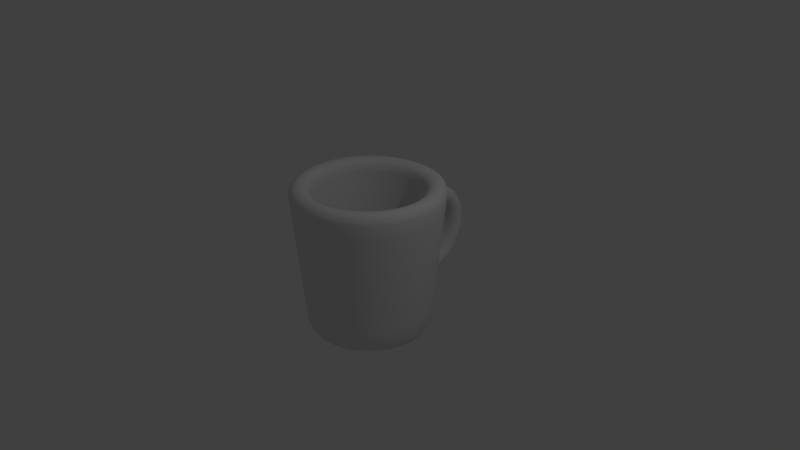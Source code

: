 # Source: Cup_Sample1.blend  (saved by Blender 2.79.0; exported with 4.5.12 LTS)
import bpy
from mathutils import Matrix  # noqa: F401  (used for matrix-valued properties, if any)

bpy.ops.wm.read_factory_settings(use_empty=True)
scene = bpy.context.scene
scene.name = 'Scene'

# ---- collections
col_collection_1 = bpy.data.collections.new('Collection 1'); scene.collection.children.link(col_collection_1)

# ---- materials (node trees are filled in below, after node groups)
mat_material = bpy.data.materials.new('Material')
mat_material.alpha_threshold = 0.0
mat_material.use_transparent_shadow = False
mat_material.roughness = 0.5
mat_material.line_color = (0.0, 0.0, 0.0, 1.0)

# ---- material node trees

# ---- world
world_world = bpy.data.worlds.new('World'); scene.world = world_world
world_world.color = (0.05088, 0.05088, 0.05088)
world_world.use_sun_shadow = False
world_world.sun_shadow_jitter_overblur = 0.0
world_world.cycles.sampling_method = 'MANUAL'

# ---- cameras
cam_camera = bpy.data.cameras.new('Camera')
cam_camera.clip_end = 100.0
cam_camera.lens = 35.0
cam_camera.sensor_width = 32.0
cam_camera.sensor_height = 18.0
cam_camera.ortho_scale = 7.314
cam_camera.dof.focus_distance = 0.0
cam_camera.dof.aperture_fstop = 128.0

# ---- lights
light_lamp = bpy.data.lights.new('Lamp', 'POINT')
light_lamp.transmission_factor = 0.0
light_lamp.cutoff_distance = 30.0
light_lamp.energy = 100.0
light_lamp.shadow_buffer_clip_start = 1.001
light_lamp.shadow_soft_size = 0.1
light_lamp.shadow_maximum_resolution = 0.006
light_lamp.use_absolute_resolution = True

# ---- meshes
me_cube_001 = bpy.data.meshes.new('Cube.001')
me_cube_001.from_pydata([(0.3404, 0.8218, 1.0), (0.3787, 0.9142, 0.8905), (0.3686, 0.89, 0.9635), (0.2669, 0.6444, -1.0), (0.3132, 0.7562, -0.8905), (0.2972, 0.7174, -0.9695), (0.193, 0.9705, 0.8905), (0.1735, 0.8724, 1.0), (0.1879, 0.9448, 0.9635), (0.1361, 0.6841, -1.0), (0.1597, 0.8028, -0.8905), (0.1515, 0.7616, -0.9695), (1.248e-09, 0.9895, 0.8905), (1.277e-08, 0.8895, 1.0), (4.235e-09, 0.9633, 0.9635), (-6.147e-08, 0.6975, -1.0), (2.155e-08, 0.8185, -0.8905), (-9.166e-09, 0.7766, -0.9695), (0.1423, 0.7154, 0.8445), (0.1449, 0.7284, 0.9422), (0.1576, 0.7924, 0.9883), (0.2791, 0.6739, 0.8445), (0.3092, 0.7465, 0.9883), (0.2842, 0.6861, 0.9422), (0.3875, 0.58, -1.0), (0.4547, 0.6806, -0.8905), (0.4314, 0.6457, -0.9695), (0.4942, 0.7396, 1.0), (0.5497, 0.8227, 0.8905), (0.5352, 0.8009, 0.9635), (0.4932, 0.4932, -1.0), (0.5788, 0.5788, -0.8905), (0.5491, 0.5491, -0.9695), (0.629, 0.629, 1.0), (0.6997, 0.6997, 0.8905), (0.6812, 0.6812, 0.9635), (0.58, 0.3875, -1.0), (0.6806, 0.4547, -0.8905), (0.6457, 0.4314, -0.9695), (0.7396, 0.4942, 1.0), (0.8227, 0.5497, 0.8905), (0.8009, 0.5352, 0.9635), (0.6444, 0.2669, -1.0), (0.7562, 0.3132, -0.8905), (0.7174, 0.2972, -0.9695), (0.8218, 0.3404, 1.0), (0.9142, 0.3787, 0.8905), (0.89, 0.3686, 0.9635), (0.6841, 0.1361, -1.0), (0.8028, 0.1597, -0.8905), (0.7616, 0.1515, -0.9695), (0.8724, 0.1735, 1.0), (0.9705, 0.193, 0.8905), (0.9448, 0.1879, 0.9635), (0.6975, 3.763e-07, -1.0), (0.8185, 1.135e-07, -0.8905), (0.7766, 2.217e-07, -0.9695), (0.8895, 9.919e-08, 1.0), (0.9895, 7.77e-08, 0.8905), (0.9633, 8.346e-08, 0.9635), (0.6841, -0.1361, -1.0), (0.8028, -0.1597, -0.8905), (0.7616, -0.1515, -0.9695), (0.8724, -0.1735, 1.0), (0.9705, -0.193, 0.8905), (0.9448, -0.1879, 0.9635), (0.6444, -0.2669, -1.0), (0.7562, -0.3132, -0.8905), (0.7174, -0.2972, -0.9695), (0.8218, -0.3404, 1.0), (0.9142, -0.3787, 0.8905), (0.89, -0.3686, 0.9635), (0.58, -0.3875, -1.0), (0.6806, -0.4547, -0.8905), (0.6457, -0.4314, -0.9695), (0.7396, -0.4942, 1.0), (0.8227, -0.5497, 0.8905), (0.8009, -0.5352, 0.9635), (0.4932, -0.4932, -1.0), (0.5788, -0.5788, -0.8905), (0.5491, -0.5491, -0.9695), (0.629, -0.629, 1.0), (0.6997, -0.6997, 0.8905), (0.6812, -0.6812, 0.9635), (0.3875, -0.58, -1.0), (0.4547, -0.6806, -0.8905), (0.4314, -0.6457, -0.9695), (0.4942, -0.7396, 1.0), (0.5497, -0.8227, 0.8905), (0.5352, -0.8009, 0.9635), (0.2669, -0.6444, -1.0), (0.3132, -0.7562, -0.8905), (0.2972, -0.7174, -0.9695), (0.3404, -0.8218, 1.0), (0.3787, -0.9142, 0.8905), (0.3686, -0.89, 0.9635), (0.1361, -0.6841, -1.0), (0.1597, -0.8028, -0.8905), (0.1515, -0.7616, -0.9695), (0.1735, -0.8724, 1.0), (0.193, -0.9705, 0.8905), (0.1879, -0.9448, 0.9635), (-4.601e-07, -0.6975, -1.0), (-2.452e-07, -0.8185, -0.8905), (-3.336e-07, -0.7766, -0.9695), (-2.771e-07, -0.8895, 1.0), (-3.212e-07, -0.9895, 0.8905), (-3.096e-07, -0.9633, 0.9635), (-0.1361, -0.6841, -1.0), (-0.1597, -0.8028, -0.8905), (-0.1515, -0.7616, -0.9695), (-0.1735, -0.8724, 1.0), (-0.193, -0.9705, 0.8905), (-0.1879, -0.9448, 0.9635), (-0.2669, -0.6444, -1.0), (-0.3132, -0.7562, -0.8905), (-0.2972, -0.7174, -0.9695), (-0.3404, -0.8218, 1.0), (-0.3787, -0.9142, 0.8905), (-0.3686, -0.89, 0.9635), (-0.3875, -0.58, -1.0), (-0.4547, -0.6806, -0.8905), (-0.4314, -0.6457, -0.9695), (-0.4942, -0.7396, 1.0), (-0.5497, -0.8227, 0.8905), (-0.5352, -0.8009, 0.9635), (-0.4932, -0.4932, -1.0), (-0.5788, -0.5788, -0.8905), (-0.5491, -0.5491, -0.9695), (-0.629, -0.629, 1.0), (-0.6997, -0.6997, 0.8905), (-0.6812, -0.6812, 0.9635), (-0.58, -0.3875, -1.0), (-0.6806, -0.4547, -0.8905), (-0.6457, -0.4314, -0.9695), (-0.7396, -0.4942, 1.0), (-0.8227, -0.5497, 0.8905), (-0.8009, -0.5352, 0.9635), (-0.6444, -0.2669, -1.0), (-0.7562, -0.3132, -0.8905), (-0.7174, -0.2972, -0.9695), (-0.8218, -0.3404, 1.0), (-0.9142, -0.3787, 0.8905), (-0.89, -0.3686, 0.9635), (-0.6841, -0.1361, -1.0), (-0.8028, -0.1597, -0.8905), (-0.7616, -0.1515, -0.9695), (-0.8724, -0.1735, 1.0), (-0.9705, -0.193, 0.8905), (-0.9448, -0.1879, 0.9635), (-0.6975, 9.285e-07, -1.0), (-0.8185, 8.421e-07, -0.8905), (-0.7766, 8.837e-07, -0.9695), (-0.8895, 8.909e-07, 1.0), (-0.9895, 9.584e-07, 0.8905), (-0.9633, 9.41e-07, 0.9635), (-0.6841, 0.1361, -1.0), (-0.8028, 0.1597, -0.8905), (-0.7616, 0.1515, -0.9695), (-0.8724, 0.1735, 1.0), (-0.9705, 0.193, 0.8905), (-0.9448, 0.1879, 0.9635), (-0.6444, 0.2669, -1.0), (-0.7562, 0.3132, -0.8905), (-0.7174, 0.2972, -0.9695), (-0.8218, 0.3404, 1.0), (-0.9142, 0.3787, 0.8905), (-0.89, 0.3686, 0.9635), (-0.58, 0.3875, -1.0), (-0.6806, 0.4547, -0.8905), (-0.6457, 0.4314, -0.9695), (-0.7396, 0.4942, 1.0), (-0.8227, 0.5497, 0.8905), (-0.8009, 0.5352, 0.9635), (-0.4932, 0.4932, -1.0), (-0.5788, 0.5788, -0.8905), (-0.5491, 0.5491, -0.9695), (-0.629, 0.629, 1.0), (-0.6997, 0.6997, 0.8905), (-0.6811, 0.6812, 0.9635), (-0.3875, 0.58, -1.0), (-0.4547, 0.6806, -0.8905), (-0.4314, 0.6457, -0.9695), (-0.4942, 0.7396, 1.0), (-0.5497, 0.8227, 0.8905), (-0.5352, 0.8009, 0.9635), (-0.2669, 0.6444, -1.0), (-0.3132, 0.7562, -0.8905), (-0.2972, 0.7174, -0.9695), (-0.3404, 0.8218, 1.0), (-0.3787, 0.9142, 0.8905), (-0.3686, 0.89, 0.9635), (-0.1361, 0.6841, -1.0), (-0.1597, 0.8028, -0.8905), (-0.1515, 0.7616, -0.9695), (-0.1735, 0.8724, 1.0), (-0.193, 0.9705, 0.8905), (-0.1879, 0.9448, 0.9635), (3.119e-08, 0.7294, 0.8445), (2.967e-08, 0.7426, 0.9422), (2.215e-08, 0.808, 0.9883), (0.4052, 0.6065, 0.8445), (0.4489, 0.6718, 0.9883), (0.4126, 0.6175, 0.9422), (0.5158, 0.5158, 0.8445), (0.5713, 0.5713, 0.9883), (0.5251, 0.5251, 0.9422), (0.6065, 0.4052, 0.8445), (0.6718, 0.4489, 0.9883), (0.6175, 0.4126, 0.9422), (0.6739, 0.2791, 0.8445), (0.7465, 0.3092, 0.9883), (0.6861, 0.2842, 0.9422), (0.7154, 0.1423, 0.8445), (0.7924, 0.1576, 0.9883), (0.7284, 0.1449, 0.9422), (0.7294, 1.337e-07, 0.8445), (0.808, 1.167e-07, 0.9883), (0.7426, 1.308e-07, 0.9422), (0.7154, -0.1423, 0.8445), (0.7924, -0.1576, 0.9883), (0.7284, -0.1449, 0.9422), (0.6739, -0.2791, 0.8445), (0.7465, -0.3092, 0.9883), (0.6861, -0.2842, 0.9422), (0.6065, -0.4052, 0.8445), (0.6718, -0.4489, 0.9883), (0.6175, -0.4126, 0.9422), (0.5158, -0.5158, 0.8445), (0.5713, -0.5713, 0.9883), (0.5251, -0.5251, 0.9422), (0.4052, -0.6065, 0.8445), (0.4489, -0.6718, 0.9883), (0.4126, -0.6175, 0.9422), (0.2791, -0.6739, 0.8445), (0.3092, -0.7465, 0.9883), (0.2842, -0.6861, 0.9422), (0.1423, -0.7154, 0.8445), (0.1576, -0.7924, 0.9883), (0.1449, -0.7284, 0.9422), (-2.065e-07, -0.7294, 0.8445), (-2.411e-07, -0.808, 0.9883), (-2.123e-07, -0.7426, 0.9422), (-0.1423, -0.7154, 0.8445), (-0.1576, -0.7924, 0.9883), (-0.1449, -0.7284, 0.9422), (-0.2791, -0.6739, 0.8445), (-0.3092, -0.7465, 0.9883), (-0.2842, -0.6861, 0.9422), (-0.4052, -0.6065, 0.8445), (-0.4489, -0.6718, 0.9883), (-0.4126, -0.6175, 0.9422), (-0.5158, -0.5158, 0.8445), (-0.5713, -0.5713, 0.9883), (-0.5251, -0.5251, 0.9422), (-0.6065, -0.4052, 0.8445), (-0.6718, -0.4489, 0.9883), (-0.6175, -0.4126, 0.9422), (-0.6739, -0.2791, 0.8445), (-0.7465, -0.3092, 0.9883), (-0.6861, -0.2842, 0.9422), (-0.7154, -0.1423, 0.8445), (-0.7924, -0.1576, 0.9883), (-0.7284, -0.1449, 0.9422), (-0.7294, 7.83e-07, 0.8445), (-0.808, 8.359e-07, 0.9883), (-0.7426, 7.918e-07, 0.9422), (-0.7154, 0.1423, 0.8445), (-0.7924, 0.1576, 0.9883), (-0.7284, 0.1449, 0.9422), (-0.6739, 0.2791, 0.8445), (-0.7465, 0.3092, 0.9883), (-0.6861, 0.2842, 0.9422), (-0.6065, 0.4052, 0.8445), (-0.6718, 0.4489, 0.9883), (-0.6175, 0.4126, 0.9422), (-0.5158, 0.5158, 0.8445), (-0.5713, 0.5713, 0.9883), (-0.5251, 0.5251, 0.9422), (-0.4052, 0.6065, 0.8445), (-0.4489, 0.6718, 0.9883), (-0.4126, 0.6175, 0.9422), (-0.2791, 0.6739, 0.8445), (-0.2842, 0.6861, 0.9422), (-0.3092, 0.7465, 0.9883), (-0.1423, 0.7154, 0.8445), (-0.1449, 0.7284, 0.9422), (-0.1576, 0.7924, 0.9883), (-0.1784, 0.4308, -0.8061), (-0.2244, 0.5416, -0.6965), (-0.2085, 0.5033, -0.7586), (-0.3257, 0.4875, -0.6965), (-0.2591, 0.3877, -0.8061), (-0.3027, 0.453, -0.7586), (-0.09097, 0.4573, -0.8061), (-0.1144, 0.575, -0.6965), (-0.1063, 0.5343, -0.7586), (5.495e-08, 0.4663, -0.8061), (4.734e-08, 0.5863, -0.6965), (5.007e-08, 0.5448, -0.7586), (-0.4146, 0.4146, -0.6965), (-0.3297, 0.3297, -0.8061), (-0.3852, 0.3852, -0.7586), (-0.4875, 0.3257, -0.6965), (-0.3877, 0.2591, -0.8061), (-0.453, 0.3027, -0.7586), (-0.5416, 0.2244, -0.6965), (-0.4308, 0.1784, -0.8061), (-0.5033, 0.2085, -0.7586), (-0.575, 0.1144, -0.6965), (-0.4573, 0.09097, -0.8061), (-0.5343, 0.1063, -0.7586), (-0.5863, 6.884e-07, -0.6965), (-0.4663, 6.547e-07, -0.8061), (-0.5448, 6.758e-07, -0.7586), (-0.575, -0.1144, -0.6965), (-0.4573, -0.09097, -0.8061), (-0.5343, -0.1063, -0.7586), (-0.5416, -0.2244, -0.6965), (-0.4308, -0.1784, -0.8061), (-0.5033, -0.2085, -0.7586), (-0.4875, -0.3257, -0.6965), (-0.3877, -0.2591, -0.8061), (-0.453, -0.3027, -0.7586), (-0.4146, -0.4146, -0.6965), (-0.3297, -0.3297, -0.8061), (-0.3852, -0.3852, -0.7586), (-0.3257, -0.4875, -0.6965), (-0.2591, -0.3877, -0.8061), (-0.3027, -0.453, -0.7586), (-0.2244, -0.5416, -0.6965), (-0.1784, -0.4308, -0.8061), (-0.2085, -0.5033, -0.7586), (-0.1144, -0.575, -0.6965), (-0.09097, -0.4573, -0.8061), (-0.1063, -0.5343, -0.7586), (-1.437e-07, -0.5863, -0.6965), (-1.378e-07, -0.4663, -0.8061), (-1.408e-07, -0.5448, -0.7586), (0.1144, -0.575, -0.6965), (0.09097, -0.4573, -0.8061), (0.1063, -0.5343, -0.7586), (0.2244, -0.5416, -0.6965), (0.1784, -0.4308, -0.8061), (0.2085, -0.5033, -0.7586), (0.3257, -0.4875, -0.6965), (0.2591, -0.3877, -0.8061), (0.3027, -0.453, -0.7586), (0.4146, -0.4146, -0.6965), (0.3297, -0.3297, -0.8061), (0.3852, -0.3852, -0.7586), (0.4875, -0.3257, -0.6965), (0.3877, -0.2591, -0.8061), (0.453, -0.3027, -0.7586), (0.5416, -0.2244, -0.6965), (0.4308, -0.1784, -0.8061), (0.5033, -0.2085, -0.7586), (0.575, -0.1144, -0.6965), (0.4573, -0.09097, -0.8061), (0.5343, -0.1063, -0.7586), (0.5863, 1.666e-07, -0.6965), (0.4663, 1.108e-07, -0.8061), (0.5448, 1.489e-07, -0.7586), (0.575, 0.1144, -0.6965), (0.4573, 0.09097, -0.8061), (0.5343, 0.1063, -0.7586), (0.5416, 0.2244, -0.6965), (0.4308, 0.1784, -0.8061), (0.5033, 0.2085, -0.7586), (0.4875, 0.3257, -0.6965), (0.3877, 0.2591, -0.8061), (0.453, 0.3027, -0.7586), (0.4146, 0.4146, -0.6965), (0.3297, 0.3297, -0.8061), (0.3852, 0.3852, -0.7586), (0.3257, 0.4875, -0.6965), (0.2591, 0.3877, -0.8061), (0.3027, 0.453, -0.7586), (0.2244, 0.5416, -0.6965), (0.1784, 0.4308, -0.8061), (0.2085, 0.5033, -0.7586), (0.09097, 0.4573, -0.8061), (0.1144, 0.575, -0.6965), (0.1063, 0.5343, -0.7586), (0.3711, 0.8958, 0.6838), (0.363, 0.8762, 0.4629), (0.3298, 0.7961, -0.4406), (0.3212, 0.7755, -0.6735), (0.5387, 0.8062, 0.6838), (0.5269, 0.7886, 0.4629), (0.4787, 0.7165, -0.4406), (0.4663, 0.6979, -0.6735), (3.39e-07, 0.8734, -0.6959), (3.466e-07, 0.8938, -0.4131), (3.446e-07, 0.9767, 0.4403), (3.731e-07, 1.006, 0.7091), (0.6856, 0.6856, 0.6838), (0.6706, 0.6706, 0.4629), (0.6093, 0.6093, -0.4406), (0.5935, 0.5935, -0.6735), (0.8062, 0.5387, 0.6838), (0.7886, 0.5269, 0.4629), (0.7165, 0.4787, -0.4406), (0.6979, 0.4663, -0.6735), (0.8958, 0.3711, 0.6838), (0.8762, 0.363, 0.4629), (0.7961, 0.3298, -0.4406), (0.7755, 0.3212, -0.6735), (0.951, 0.1892, 0.6838), (0.9302, 0.185, 0.4629), (0.8451, 0.1681, -0.4406), (0.8232, 0.1638, -0.6735), (0.9696, 8.186e-08, 0.6838), (0.9484, 8.63e-08, 0.4629), (0.8617, 1.045e-07, -0.4406), (0.8394, 1.092e-07, -0.6735), (0.951, -0.1892, 0.6838), (0.9302, -0.185, 0.4629), (0.8451, -0.1681, -0.4406), (0.8232, -0.1638, -0.6735), (0.8958, -0.3711, 0.6838), (0.8762, -0.363, 0.4629), (0.7961, -0.3298, -0.4406), (0.7755, -0.3212, -0.6735), (0.8062, -0.5387, 0.6838), (0.7886, -0.5269, 0.4629), (0.7165, -0.4787, -0.4406), (0.6979, -0.4663, -0.6735), (0.6856, -0.6856, 0.6838), (0.6706, -0.6706, 0.4629), (0.6093, -0.6093, -0.4406), (0.5935, -0.5935, -0.6735), (0.5387, -0.8062, 0.6838), (0.5269, -0.7886, 0.4629), (0.4787, -0.7165, -0.4406), (0.4663, -0.6979, -0.6735), (0.3711, -0.8958, 0.6838), (0.363, -0.8762, 0.4629), (0.3298, -0.7961, -0.4406), (0.3212, -0.7755, -0.6735), (0.1892, -0.951, 0.6838), (0.185, -0.9302, 0.4629), (0.1681, -0.8451, -0.4406), (0.1638, -0.8232, -0.6735), (-3.123e-07, -0.9696, 0.6838), (-3.029e-07, -0.9484, 0.4629), (-2.644e-07, -0.8617, -0.4406), (-2.544e-07, -0.8394, -0.6735), (-0.1892, -0.951, 0.6838), (-0.185, -0.9302, 0.4629), (-0.1681, -0.8451, -0.4406), (-0.1638, -0.8232, -0.6735), (-0.3711, -0.8958, 0.6838), (-0.363, -0.8762, 0.4629), (-0.3298, -0.7961, -0.4406), (-0.3212, -0.7755, -0.6735), (-0.5387, -0.8062, 0.6838), (-0.5269, -0.7886, 0.4629), (-0.4787, -0.7165, -0.4406), (-0.4663, -0.6979, -0.6735), (-0.6856, -0.6856, 0.6838), (-0.6706, -0.6706, 0.4629), (-0.6093, -0.6093, -0.4406), (-0.5935, -0.5935, -0.6735), (-0.8062, -0.5387, 0.6838), (-0.7886, -0.5269, 0.4629), (-0.7165, -0.4787, -0.4406), (-0.6979, -0.4663, -0.6735), (-0.8958, -0.3711, 0.6838), (-0.8762, -0.363, 0.4629), (-0.7961, -0.3298, -0.4406), (-0.7755, -0.3212, -0.6735), (-0.951, -0.1892, 0.6838), (-0.9302, -0.185, 0.4629), (-0.8451, -0.1681, -0.4406), (-0.8232, -0.1637, -0.6735), (-0.9696, 9.449e-07, 0.6838), (-0.9484, 9.305e-07, 0.4629), (-0.8617, 8.715e-07, -0.4406), (-0.8394, 8.563e-07, -0.6735), (-0.951, 0.1892, 0.6838), (-0.9302, 0.185, 0.4629), (-0.8451, 0.1681, -0.4406), (-0.8232, 0.1638, -0.6735), (-0.8958, 0.3711, 0.6838), (-0.8762, 0.363, 0.4629), (-0.7961, 0.3298, -0.4406), (-0.7755, 0.3212, -0.6735), (-0.8062, 0.5387, 0.6838), (-0.7886, 0.5269, 0.4629), (-0.7165, 0.4787, -0.4406), (-0.6979, 0.4663, -0.6735), (-0.6856, 0.6856, 0.6838), (-0.6706, 0.6706, 0.4629), (-0.6093, 0.6093, -0.4406), (-0.5935, 0.5935, -0.6735), (-0.5387, 0.8062, 0.6838), (-0.5269, 0.7886, 0.4629), (-0.4787, 0.7165, -0.4406), (-0.4663, 0.6979, -0.6735), (-0.3711, 0.8958, 0.6838), (-0.363, 0.8762, 0.4629), (-0.3298, 0.7961, -0.4406), (-0.3212, 0.7755, -0.6735), (3.763e-07, 1.009, -0.6496), (3.744e-07, 0.9928, -0.4197), (3.725e-07, 1.081, 0.4514), (4.154e-07, 1.131, 0.665), (4.452e-07, 1.121, -0.3873), (5.178e-07, 1.228, -0.3282), (5.793e-07, 1.309, -0.24), (6.184e-07, 1.364, -0.1298), (6.277e-07, 1.392, -0.006454), (6.165e-07, 1.39, 0.119), (5.737e-07, 1.358, 0.2356), (5.271e-07, 1.297, 0.3346), (4.433e-07, 1.204, 0.4095), (4.899e-07, 1.197, -0.6007), (6.24e-07, 1.366, -0.5065), (7.134e-07, 1.493, -0.37), (7.618e-07, 1.576, -0.2063), (7.842e-07, 1.616, -0.02813), (7.767e-07, 1.61, 0.1536), (7.227e-07, 1.559, 0.3278), (6.389e-07, 1.458, 0.4817), (5.215e-07, 1.308, 0.5996), (0.1715, 0.8622, -0.2599), (0.1816, 0.9132, 0.2822), (0.3563, 0.8602, 0.2822), (0.3364, 0.8121, -0.2599), (0.5173, 0.7742, 0.2822), (0.4884, 0.7309, -0.2599), (1.436e-08, 0.8791, -0.2599), (8.182e-09, 0.9311, 0.2822), (-0.1715, 0.8622, -0.2599), (-0.1816, 0.9132, 0.2822), (0.6584, 0.6584, 0.2822), (0.6216, 0.6216, -0.2599), (0.7742, 0.5173, 0.2822), (0.7309, 0.4884, -0.2599), (0.8602, 0.3563, 0.2822), (0.8121, 0.3364, -0.2599), (0.9132, 0.1816, 0.2822), (0.8622, 0.1715, -0.2599), (0.9311, 8.993e-08, 0.2822), (0.8791, 1.008e-07, -0.2599), (0.9132, -0.1816, 0.2822), (0.8622, -0.1715, -0.2599), (0.8602, -0.3563, 0.2822), (0.8121, -0.3364, -0.2599), (0.7742, -0.5173, 0.2822), (0.7309, -0.4884, -0.2599), (0.6584, -0.6584, 0.2822), (0.6216, -0.6216, -0.2599), (0.5173, -0.7742, 0.2822), (0.4884, -0.7309, -0.2599), (0.3563, -0.8602, 0.2822), (0.3364, -0.8121, -0.2599), (0.1816, -0.9132, 0.2822), (0.1715, -0.8622, -0.2599), (-2.952e-07, -0.9311, 0.2822), (-2.721e-07, -0.8791, -0.2599), (-0.1816, -0.9132, 0.2822), (-0.1715, -0.8622, -0.2599), (-0.3563, -0.8602, 0.2822), (-0.3364, -0.8121, -0.2599), (-0.5173, -0.7742, 0.2822), (-0.4884, -0.7309, -0.2599), (-0.6584, -0.6584, 0.2822), (-0.6216, -0.6216, -0.2599), (-0.7742, -0.5173, 0.2822), (-0.7309, -0.4884, -0.2599), (-0.8602, -0.3563, 0.2822), (-0.8121, -0.3364, -0.2599), (-0.9132, -0.1816, 0.2822), (-0.8622, -0.1715, -0.2599), (-0.9311, 9.187e-07, 0.2822), (-0.8791, 8.833e-07, -0.2599), (-0.9132, 0.1816, 0.2822), (-0.8622, 0.1715, -0.2599), (-0.8602, 0.3563, 0.2822), (-0.8121, 0.3364, -0.2599), (-0.7742, 0.5173, 0.2822), (-0.7309, 0.4884, -0.2599), (-0.6584, 0.6584, 0.2822), (-0.6216, 0.6216, -0.2599), (-0.5173, 0.7742, 0.2822), (-0.4884, 0.7309, -0.2599), (-0.3563, 0.8602, 0.2822), (-0.3364, 0.8121, -0.2599), (0.08314, 0.8696, -0.6896), (0.1784, 0.8629, -0.5936), (0.1515, 0.8607, -0.6642), (0.1805, 0.8689, -0.5119), (0.0871, 0.8885, -0.4199), (0.157, 0.8757, -0.4457), (0.09912, 0.9723, 0.4469), (0.2022, 0.9678, 0.5364), (0.1754, 0.9632, 0.4723), (0.2041, 0.9755, 0.6118), (0.1029, 1.0, 0.703), (0.1807, 0.9852, 0.6784), (-0.1784, 0.8629, -0.5936), (-0.08314, 0.8696, -0.6896), (-0.1515, 0.8607, -0.6642), (-0.0871, 0.8885, -0.4199), (-0.1805, 0.8689, -0.5119), (-0.157, 0.8757, -0.4457), (-0.2022, 0.9678, 0.5364), (-0.09912, 0.9723, 0.4469), (-0.1754, 0.9632, 0.4723), (-0.1029, 1.0, 0.703), (-0.2041, 0.9755, 0.6118), (-0.1807, 0.9852, 0.6784), (0.07332, 1.006, -0.6437), (0.1595, 0.9921, -0.5653), (0.1303, 0.9988, -0.6162), (0.07614, 0.9899, -0.4268), (0.1606, 0.9882, -0.5077), (0.1332, 0.9866, -0.4559), (0.08815, 1.079, 0.4585), (0.1797, 1.089, 0.5345), (0.1504, 1.079, 0.4871), (0.1806, 1.1, 0.5869), (0.09079, 1.127, 0.6594), (0.1531, 1.115, 0.6329), (-0.1595, 0.9921, -0.5653), (-0.07332, 1.006, -0.6437), (-0.1303, 0.9988, -0.6162), (-0.07614, 0.9899, -0.4268), (-0.1606, 0.9882, -0.5077), (-0.1331, 0.9866, -0.4559), (-0.1797, 1.089, 0.5345), (-0.08815, 1.079, 0.4585), (-0.1504, 1.079, 0.4871), (-0.09079, 1.127, 0.6594), (-0.1806, 1.1, 0.5869), (-0.1531, 1.115, 0.6329), (0.08728, 1.204, 0.4162), (0.1782, 1.234, 0.4855), (0.1491, 1.213, 0.4427), (0.08598, 1.3, 0.3403), (0.1761, 1.352, 0.3955), (0.1472, 1.318, 0.3618), (0.08469, 1.363, 0.2396), (0.1741, 1.431, 0.2752), (0.1454, 1.388, 0.2536), (0.08341, 1.396, 0.1208), (0.1721, 1.472, 0.1351), (0.1436, 1.424, 0.1266), (0.08213, 1.398, -0.006896), (0.1701, 1.476, -0.01387), (0.1418, 1.427, -0.009311), (0.08085, 1.37, -0.1324), (0.1681, 1.443, -0.1601), (0.14, 1.397, -0.1428), (0.07957, 1.313, -0.2447), (0.1661, 1.376, -0.2922), (0.1381, 1.335, -0.2626), (0.07829, 1.23, -0.3344), (0.1641, 1.274, -0.3991), (0.1363, 1.245, -0.3587), (0.1621, 1.141, -0.4702), (0.077, 1.12, -0.3943), (0.1345, 1.126, -0.4223), (-0.077, 1.12, -0.3943), (-0.1621, 1.141, -0.4702), (-0.1345, 1.126, -0.4223), (-0.07828, 1.23, -0.3344), (-0.1641, 1.274, -0.3991), (-0.1363, 1.245, -0.3587), (-0.07956, 1.313, -0.2447), (-0.1661, 1.376, -0.2922), (-0.1381, 1.335, -0.2626), (-0.08084, 1.37, -0.1324), (-0.1681, 1.443, -0.1601), (-0.14, 1.397, -0.1428), (-0.08213, 1.398, -0.006896), (-0.1701, 1.476, -0.01387), (-0.1418, 1.427, -0.009311), (-0.08341, 1.396, 0.1208), (-0.1721, 1.472, 0.1351), (-0.1436, 1.424, 0.1266), (-0.08469, 1.363, 0.2396), (-0.1741, 1.431, 0.2752), (-0.1454, 1.388, 0.2536), (-0.08598, 1.3, 0.3403), (-0.1761, 1.352, 0.3955), (-0.1472, 1.318, 0.3618), (-0.1782, 1.234, 0.4855), (-0.08728, 1.204, 0.4162), (-0.1491, 1.213, 0.4427), (-0.1612, 1.16, -0.5246), (-0.07456, 1.192, -0.5954), (-0.1321, 1.179, -0.5707), (-0.1634, 1.309, -0.4441), (-0.07644, 1.361, -0.5024), (-0.1345, 1.341, -0.4824), (-0.1656, 1.422, -0.3249), (-0.07831, 1.487, -0.3672), (-0.1369, 1.463, -0.3527), (-0.1679, 1.496, -0.1793), (-0.08017, 1.57, -0.2045), (-0.1393, 1.543, -0.1957), (-0.1701, 1.532, -0.01932), (-0.08204, 1.609, -0.02724), (-0.1417, 1.581, -0.02417), (-0.1723, 1.527, 0.1435), (-0.08391, 1.604, 0.1535), (-0.1441, 1.575, 0.1505), (-0.1745, 1.481, 0.2977), (-0.08579, 1.552, 0.3265), (-0.1465, 1.525, 0.317), (-0.1767, 1.392, 0.4314), (-0.08767, 1.452, 0.4787), (-0.1489, 1.428, 0.4624), (-0.08955, 1.302, 0.5949), (-0.179, 1.259, 0.5319), (-0.1513, 1.284, 0.5724), (0.07456, 1.192, -0.5954), (0.1612, 1.16, -0.5246), (0.1321, 1.179, -0.5707), (0.07644, 1.361, -0.5024), (0.1634, 1.309, -0.4441), (0.1345, 1.341, -0.4824), (0.07831, 1.487, -0.3672), (0.1656, 1.422, -0.3249), (0.1369, 1.463, -0.3527), (0.08018, 1.57, -0.2045), (0.1679, 1.496, -0.1793), (0.1393, 1.543, -0.1957), (0.08205, 1.609, -0.02724), (0.1701, 1.532, -0.01932), (0.1417, 1.581, -0.02417), (0.08392, 1.604, 0.1535), (0.1723, 1.527, 0.1435), (0.1441, 1.575, 0.1505), (0.08579, 1.552, 0.3265), (0.1745, 1.481, 0.2977), (0.1465, 1.525, 0.317), (0.08767, 1.452, 0.4787), (0.1767, 1.392, 0.4314), (0.1489, 1.428, 0.4624), (0.179, 1.259, 0.5319), (0.08955, 1.302, 0.5949), (0.1513, 1.284, 0.5724), (4.657e-07, 0.9815, 0.7935), (4.359e-07, 0.94, 0.3669), (0.1347, 0.9307, 0.3718), (0.2756, 0.9153, 0.5063), (0.2802, 0.9279, 0.6442), (0.1417, 0.9708, 0.7888), (-0.2756, 0.9153, 0.5063), (-0.2802, 0.9279, 0.6442), (-0.1347, 0.9307, 0.3718), (-0.1417, 0.9708, 0.7888), (0.2465, 0.946, 0.7492), (0.2365, 0.9142, 0.4085), (-0.2365, 0.9142, 0.4085), (-0.2465, 0.946, 0.7492), (4.154e-07, 0.8316, -0.7876), (4.247e-07, 0.8722, -0.3434), (0.1172, 0.8234, -0.7828), (0.2434, 0.8118, -0.6304), (0.2482, 0.8243, -0.4862), (0.1244, 0.8624, -0.3484), (-0.1172, 0.8234, -0.7828), (-0.2434, 0.8118, -0.6304), (-0.2482, 0.8243, -0.4862), (-0.1244, 0.8624, -0.3484), (0.2169, 0.8406, -0.3854), (0.2065, 0.8094, -0.7414), (-0.2065, 0.8094, -0.7414), (-0.2169, 0.8406, -0.3854), (1.043e-07, 2.98e-07, -0.8061), (1.043e-07, 2.98e-07, -0.8061), (8.941e-08, 2.98e-07, -0.8061), (8.941e-08, 2.98e-07, -0.8061), (8.941e-08, 2.98e-07, -0.8061), (8.941e-08, 2.831e-07, -0.8061), (8.941e-08, 2.831e-07, -0.8061), (8.941e-08, 2.841e-07, -0.8061), (8.941e-08, 2.831e-07, -0.8061), (8.941e-08, 2.831e-07, -0.8061), (8.941e-08, 2.98e-07, -0.8061), (8.941e-08, 2.98e-07, -0.8061), (8.941e-08, 2.98e-07, -0.8061), (1.043e-07, 2.98e-07, -0.8061), (1.043e-07, 2.98e-07, -0.8061), (1.01e-07, 2.98e-07, -0.8061), (1.043e-07, 2.98e-07, -0.8061), (1.043e-07, 2.98e-07, -0.8061), (8.941e-08, 2.98e-07, -0.8061), (8.941e-08, 2.98e-07, -0.8061), (8.941e-08, 2.98e-07, -0.8061), (8.941e-08, 2.831e-07, -0.8061), (8.941e-08, 2.831e-07, -0.8061), (8.941e-08, 2.841e-07, -0.8061), (8.941e-08, 2.831e-07, -0.8061), (8.941e-08, 2.831e-07, -0.8061), (8.941e-08, 2.98e-07, -0.8061), (8.941e-08, 2.98e-07, -0.8061), (1.01e-07, 2.98e-07, -0.8061), (1.043e-07, 2.98e-07, -0.8061), (8.941e-08, 2.98e-07, -0.8061), (1.043e-07, 2.98e-07, -0.8061), (5.96e-08, 2.98e-07, -1.0), (7.451e-08, 2.98e-07, -1.0), (6.938e-08, 2.98e-07, -1.0), (5.96e-08, 2.98e-07, -1.0), (5.96e-08, 2.98e-07, -1.0), (5.96e-08, 2.98e-07, -1.0), (5.96e-08, 2.98e-07, -1.0), (5.96e-08, 2.831e-07, -1.0), (5.96e-08, 2.85e-07, -1.0), (5.96e-08, 2.831e-07, -1.0), (5.96e-08, 2.98e-07, -1.0), (5.96e-08, 2.98e-07, -1.0), (5.96e-08, 2.98e-07, -1.0), (5.96e-08, 2.98e-07, -1.0), (5.96e-08, 2.98e-07, -1.0), (7.451e-08, 2.98e-07, -1.0), (6.938e-08, 2.98e-07, -1.0), (7.451e-08, 2.98e-07, -1.0), (5.96e-08, 2.98e-07, -1.0), (5.96e-08, 2.98e-07, -1.0), (5.96e-08, 2.98e-07, -1.0), (5.96e-08, 2.98e-07, -1.0), (5.96e-08, 2.98e-07, -1.0), (5.96e-08, 2.831e-07, -1.0), (5.96e-08, 2.85e-07, -1.0), (5.96e-08, 2.831e-07, -1.0), (5.96e-08, 2.98e-07, -1.0), (5.96e-08, 2.98e-07, -1.0), (5.96e-08, 2.98e-07, -1.0), (5.96e-08, 2.98e-07, -1.0), (5.96e-08, 2.98e-07, -1.0), (7.451e-08, 2.98e-07, -1.0)], [], [(424, 76, 82, 428), (384, 1, 28, 388), (0, 7, 20, 22), (216, 213, 363, 360), (766, 603, 392, 760), (488, 172, 178, 492), (240, 237, 339, 336), (156, 162, 832, 831), (412, 58, 64, 416), (273, 270, 306, 303), (22, 202, 27, 0), (444, 106, 112, 448), (249, 246, 330, 327), (202, 205, 33, 27), (476, 154, 160, 480), (225, 222, 354, 351), (205, 208, 39, 33), (200, 20, 7, 13), (21, 18, 382, 378), (208, 211, 45, 39), (400, 40, 46, 404), (282, 279, 291, 289), (211, 214, 51, 45), (432, 88, 94, 436), (258, 255, 321, 318), (214, 217, 57, 51), (464, 136, 142, 468), (234, 231, 345, 342), (217, 220, 63, 57), (496, 184, 190, 500), (210, 207, 369, 366), (220, 223, 69, 63), (267, 264, 312, 309), (18, 198, 298, 382), (223, 226, 75, 69), (420, 70, 76, 424), (204, 201, 375, 372), (226, 229, 81, 75), (452, 118, 124, 456), (243, 240, 336, 333), (229, 232, 87, 81), (484, 166, 172, 488), (232, 235, 93, 87), (408, 52, 58, 412), (219, 216, 360, 357), (235, 238, 99, 93), (440, 100, 106, 444), (276, 273, 303, 300), (238, 241, 105, 99), (472, 148, 154, 476), (252, 249, 327, 324), (241, 244, 111, 105), (228, 225, 351, 348), (388, 28, 34, 396), (244, 247, 117, 111), (396, 34, 40, 400), (198, 285, 295, 298), (247, 250, 123, 117), (428, 82, 88, 432), (261, 258, 318, 315), (250, 253, 129, 123), (460, 130, 136, 464), (237, 234, 342, 339), (253, 256, 135, 129), (492, 178, 184, 496), (213, 210, 366, 363), (256, 259, 141, 135), (615, 720, 662, 618), (270, 267, 309, 306), (259, 262, 147, 141), (416, 64, 70, 420), (246, 243, 333, 330), (262, 265, 153, 147), (448, 112, 118, 452), (222, 219, 357, 354), (265, 268, 159, 153), (480, 160, 166, 484), (201, 21, 378, 375), (268, 271, 165, 159), (404, 46, 52, 408), (279, 276, 300, 291), (271, 274, 171, 165), (436, 94, 100, 440), (255, 252, 324, 321), (274, 277, 177, 171), (468, 142, 148, 472), (284, 287, 195, 189), (231, 228, 348, 345), (395, 600, 624, 507), (287, 200, 13, 195), (456, 124, 130, 460), (207, 204, 372, 369), (277, 280, 183, 177), (611, 395, 507, 635), (264, 261, 315, 312), (12, 14, 8, 6), (2, 8, 7, 0), (10, 4, 5, 11), (11, 9, 15, 17), (284, 280, 281, 283), (283, 281, 279, 282), (1, 2, 29, 28), (8, 14, 13, 7), (16, 10, 11, 17), (26, 24, 3, 5), (287, 284, 283, 286), (286, 283, 282, 285), (200, 287, 286, 199), (199, 286, 285, 198), (280, 277, 278, 281), (281, 278, 276, 279), (4, 25, 26, 5), (32, 30, 24, 26), (28, 29, 35, 34), (29, 2, 0, 27), (277, 274, 275, 278), (278, 275, 273, 276), (25, 31, 32, 26), (38, 36, 30, 32), (34, 35, 41, 40), (35, 29, 27, 33), (274, 271, 272, 275), (275, 272, 270, 273), (31, 37, 38, 32), (44, 42, 36, 38), (40, 41, 47, 46), (41, 35, 33, 39), (271, 268, 269, 272), (272, 269, 267, 270), (37, 43, 44, 38), (50, 48, 42, 44), (46, 47, 53, 52), (47, 41, 39, 45), (268, 265, 266, 269), (269, 266, 264, 267), (43, 49, 50, 44), (56, 54, 48, 50), (52, 53, 59, 58), (53, 47, 45, 51), (265, 262, 263, 266), (266, 263, 261, 264), (49, 55, 56, 50), (62, 60, 54, 56), (58, 59, 65, 64), (59, 53, 51, 57), (262, 259, 260, 263), (263, 260, 258, 261), (55, 61, 62, 56), (68, 66, 60, 62), (64, 65, 71, 70), (65, 59, 57, 63), (259, 256, 257, 260), (260, 257, 255, 258), (61, 67, 68, 62), (74, 72, 66, 68), (70, 71, 77, 76), (71, 65, 63, 69), (256, 253, 254, 257), (257, 254, 252, 255), (67, 73, 74, 68), (80, 78, 72, 74), (76, 77, 83, 82), (77, 71, 69, 75), (253, 250, 251, 254), (254, 251, 249, 252), (73, 79, 80, 74), (86, 84, 78, 80), (82, 83, 89, 88), (83, 77, 75, 81), (250, 247, 248, 251), (251, 248, 246, 249), (79, 85, 86, 80), (92, 90, 84, 86), (88, 89, 95, 94), (89, 83, 81, 87), (247, 244, 245, 248), (248, 245, 243, 246), (85, 91, 92, 86), (98, 96, 90, 92), (94, 95, 101, 100), (95, 89, 87, 93), (244, 241, 242, 245), (245, 242, 240, 243), (91, 97, 98, 92), (104, 102, 96, 98), (100, 101, 107, 106), (101, 95, 93, 99), (241, 238, 239, 242), (242, 239, 237, 240), (97, 103, 104, 98), (110, 108, 102, 104), (106, 107, 113, 112), (107, 101, 99, 105), (238, 235, 236, 239), (239, 236, 234, 237), (103, 109, 110, 104), (116, 114, 108, 110), (112, 113, 119, 118), (113, 107, 105, 111), (235, 232, 233, 236), (236, 233, 231, 234), (109, 115, 116, 110), (122, 120, 114, 116), (118, 119, 125, 124), (119, 113, 111, 117), (232, 229, 230, 233), (233, 230, 228, 231), (115, 121, 122, 116), (128, 126, 120, 122), (124, 125, 131, 130), (125, 119, 117, 123), (229, 226, 227, 230), (230, 227, 225, 228), (121, 127, 128, 122), (134, 132, 126, 128), (130, 131, 137, 136), (131, 125, 123, 129), (226, 223, 224, 227), (227, 224, 222, 225), (127, 133, 134, 128), (140, 138, 132, 134), (136, 137, 143, 142), (137, 131, 129, 135), (223, 220, 221, 224), (224, 221, 219, 222), (133, 139, 140, 134), (146, 144, 138, 140), (142, 143, 149, 148), (143, 137, 135, 141), (220, 217, 218, 221), (221, 218, 216, 219), (139, 145, 146, 140), (152, 150, 144, 146), (148, 149, 155, 154), (149, 143, 141, 147), (217, 214, 215, 218), (218, 215, 213, 216), (145, 151, 152, 146), (158, 156, 150, 152), (154, 155, 161, 160), (155, 149, 147, 153), (214, 211, 212, 215), (215, 212, 210, 213), (151, 157, 158, 152), (164, 162, 156, 158), (160, 161, 167, 166), (161, 155, 153, 159), (211, 208, 209, 212), (212, 209, 207, 210), (157, 163, 164, 158), (170, 168, 162, 164), (166, 167, 173, 172), (167, 161, 159, 165), (208, 205, 206, 209), (209, 206, 204, 207), (163, 169, 170, 164), (176, 174, 168, 170), (172, 173, 179, 178), (173, 167, 165, 171), (205, 202, 203, 206), (206, 203, 201, 204), (169, 175, 176, 170), (182, 180, 174, 176), (178, 179, 185, 184), (179, 173, 171, 177), (202, 22, 23, 203), (203, 23, 21, 201), (175, 181, 182, 176), (188, 186, 180, 182), (184, 185, 191, 190), (185, 179, 177, 183), (20, 200, 199, 19), (19, 199, 198, 18), (181, 187, 188, 182), (194, 192, 186, 188), (190, 191, 197, 196), (191, 185, 183, 189), (22, 20, 19, 23), (23, 19, 18, 21), (187, 193, 194, 188), (17, 15, 192, 194), (196, 197, 14, 12), (197, 191, 189, 195), (193, 16, 17, 194), (280, 284, 189, 183), (14, 197, 195, 13), (289, 290, 296, 295), (290, 293, 292, 288), (295, 296, 299, 298), (296, 290, 288, 294), (300, 302, 293, 291), (299, 296, 294, 297), (303, 305, 302, 300), (293, 302, 301, 292), (306, 308, 305, 303), (302, 305, 304, 301), (309, 311, 308, 306), (305, 308, 307, 304), (312, 314, 311, 309), (308, 311, 310, 307), (315, 317, 314, 312), (311, 314, 313, 310), (318, 320, 317, 315), (314, 317, 316, 313), (321, 323, 320, 318), (317, 320, 319, 316), (324, 326, 323, 321), (320, 323, 322, 319), (327, 329, 326, 324), (323, 326, 325, 322), (330, 332, 329, 327), (326, 329, 328, 325), (333, 335, 332, 330), (329, 332, 331, 328), (336, 338, 335, 333), (332, 335, 334, 331), (339, 341, 338, 336), (335, 338, 337, 334), (342, 344, 341, 339), (338, 341, 340, 337), (345, 347, 344, 342), (341, 344, 343, 340), (348, 350, 347, 345), (344, 347, 346, 343), (351, 353, 350, 348), (347, 350, 349, 346), (354, 356, 353, 351), (350, 353, 352, 349), (357, 359, 356, 354), (353, 356, 355, 352), (360, 362, 359, 357), (356, 359, 358, 355), (363, 365, 362, 360), (359, 362, 361, 358), (366, 368, 365, 363), (362, 365, 364, 361), (369, 371, 368, 366), (365, 368, 367, 364), (372, 374, 371, 369), (368, 371, 370, 367), (375, 377, 374, 372), (371, 374, 373, 370), (378, 380, 377, 375), (374, 377, 376, 373), (298, 299, 383, 382), (377, 380, 379, 376), (382, 383, 380, 378), (383, 299, 297, 381), (380, 383, 381, 379), (602, 606, 630, 626), (754, 609, 394, 747), (121, 459, 463, 127), (459, 458, 462, 463), (566, 457, 461, 568), (457, 456, 460, 461), (763, 764, 386, 387), (761, 532, 526, 765), (749, 750, 384, 385), (747, 394, 596, 748), (139, 471, 475, 145), (471, 470, 474, 475), (572, 469, 473, 574), (469, 468, 472, 473), (91, 439, 443, 97), (439, 438, 442, 443), (556, 437, 441, 558), (437, 436, 440, 441), (43, 407, 411, 49), (407, 406, 410, 411), (540, 405, 409, 542), (405, 404, 408, 409), (157, 483, 487, 163), (483, 482, 486, 487), (578, 481, 485, 580), (481, 480, 484, 485), (109, 451, 455, 115), (451, 450, 454, 455), (562, 449, 453, 564), (449, 448, 452, 453), (61, 419, 423, 67), (419, 418, 422, 423), (546, 417, 421, 548), (417, 416, 420, 421), (392, 603, 627, 504), (394, 609, 633, 506), (175, 495, 499, 181), (495, 494, 498, 499), (584, 493, 497, 586), (493, 492, 496, 497), (127, 463, 467, 133), (463, 462, 466, 467), (568, 461, 465, 570), (461, 460, 464, 465), (79, 431, 435, 85), (431, 430, 434, 435), (552, 429, 433, 554), (429, 428, 432, 433), (31, 399, 403, 37), (399, 398, 402, 403), (536, 397, 401, 538), (397, 396, 400, 401), (25, 391, 399, 31), (391, 390, 398, 399), (530, 389, 397, 536), (389, 388, 396, 397), (145, 475, 479, 151), (475, 474, 478, 479), (574, 473, 477, 576), (473, 472, 476, 477), (97, 443, 447, 103), (443, 442, 446, 447), (558, 441, 445, 560), (441, 440, 444, 445), (49, 411, 415, 55), (411, 410, 414, 415), (542, 409, 413, 544), (409, 408, 412, 413), (163, 487, 491, 169), (487, 486, 490, 491), (580, 485, 489, 582), (485, 484, 488, 489), (115, 455, 459, 121), (455, 454, 458, 459), (564, 453, 457, 566), (453, 452, 456, 457), (67, 423, 427, 73), (423, 422, 426, 427), (548, 421, 425, 550), (421, 420, 424, 425), (181, 499, 503, 187), (499, 498, 502, 503), (586, 497, 501, 588), (497, 496, 500, 501), (133, 467, 471, 139), (467, 466, 470, 471), (570, 465, 469, 572), (465, 464, 468, 469), (85, 435, 439, 91), (435, 434, 438, 439), (554, 433, 437, 556), (433, 432, 436, 437), (37, 403, 407, 43), (403, 402, 406, 407), (538, 401, 405, 540), (401, 400, 404, 405), (151, 479, 483, 157), (479, 478, 482, 483), (576, 477, 481, 578), (477, 476, 480, 481), (103, 447, 451, 109), (447, 446, 450, 451), (560, 445, 449, 562), (445, 444, 448, 449), (55, 415, 419, 61), (415, 414, 418, 419), (544, 413, 417, 546), (413, 412, 416, 417), (169, 491, 495, 175), (491, 490, 494, 495), (582, 489, 493, 584), (489, 488, 492, 493), (593, 591, 615, 618), (590, 392, 504, 614), (599, 597, 621, 623), (596, 394, 506, 620), (4, 387, 391, 25), (387, 386, 390, 391), (528, 385, 389, 530), (385, 384, 388, 389), (73, 427, 431, 79), (427, 426, 430, 431), (550, 425, 429, 552), (425, 424, 428, 429), (642, 741, 743, 639), (690, 516, 506, 633), (525, 716, 635, 507), (744, 525, 507, 624), (767, 768, 606, 602), (755, 196, 12, 746), (760, 392, 590, 762), (769, 534, 532, 761), (746, 12, 6, 751), (752, 753, 612, 608), (630, 666, 692, 626), (516, 638, 620, 506), (645, 738, 741, 642), (648, 735, 738, 645), (651, 732, 735, 648), (654, 729, 732, 651), (657, 726, 729, 654), (660, 723, 726, 657), (720, 723, 660, 662), (666, 669, 695, 692), (639, 743, 623, 621), (693, 696, 518, 517), (713, 687, 689, 717), (710, 684, 687, 713), (707, 681, 684, 710), (704, 678, 681, 707), (701, 675, 678, 704), (698, 672, 675, 701), (695, 669, 672, 698), (717, 689, 632, 636), (686, 515, 516, 690), (683, 514, 515, 686), (680, 513, 514, 683), (677, 512, 513, 680), (674, 511, 512, 677), (671, 510, 511, 674), (668, 509, 510, 671), (508, 509, 668, 665), (627, 693, 517, 504), (517, 518, 722, 719), (524, 714, 716, 525), (523, 711, 714, 524), (522, 708, 711, 523), (521, 705, 708, 522), (520, 702, 705, 521), (519, 699, 702, 520), (518, 696, 699, 519), (505, 508, 665, 629), (771, 592, 591, 763), (740, 524, 525, 744), (737, 523, 524, 740), (734, 522, 523, 737), (731, 521, 522, 734), (728, 520, 521, 731), (725, 519, 520, 728), (722, 518, 519, 725), (617, 663, 508, 505), (515, 641, 638, 516), (514, 644, 641, 515), (513, 647, 644, 514), (512, 650, 647, 513), (511, 653, 650, 512), (510, 656, 653, 511), (509, 659, 656, 510), (663, 659, 509, 508), (504, 517, 719, 614), (426, 551, 553, 430), (550, 552, 553, 551), (386, 529, 531, 390), (528, 530, 531, 529), (526, 527, 528, 529), (490, 583, 585, 494), (582, 584, 585, 583), (414, 545, 547, 418), (544, 546, 547, 545), (446, 561, 563, 450), (560, 562, 563, 561), (478, 577, 579, 482), (576, 578, 579, 577), (402, 539, 541, 406), (538, 540, 541, 539), (434, 555, 557, 438), (554, 556, 557, 555), (466, 571, 573, 470), (570, 572, 573, 571), (498, 587, 589, 502), (586, 588, 589, 587), (422, 549, 551, 426), (548, 550, 551, 549), (454, 565, 567, 458), (564, 566, 567, 565), (486, 581, 583, 490), (580, 582, 583, 581), (410, 543, 545, 414), (542, 544, 545, 543), (442, 559, 561, 446), (558, 560, 561, 559), (474, 575, 577, 478), (574, 576, 577, 575), (390, 531, 537, 398), (530, 536, 537, 531), (398, 537, 539, 402), (536, 538, 539, 537), (430, 553, 555, 434), (552, 554, 555, 553), (462, 569, 571, 466), (568, 570, 571, 569), (494, 585, 587, 498), (584, 586, 587, 585), (608, 612, 636, 632), (534, 535, 533, 532), (418, 547, 549, 422), (546, 548, 549, 547), (450, 563, 565, 454), (562, 564, 565, 563), (482, 579, 581, 486), (578, 580, 581, 579), (406, 541, 543, 410), (540, 542, 543, 541), (438, 557, 559, 442), (556, 558, 559, 557), (470, 573, 575, 474), (572, 574, 575, 573), (393, 594, 617, 505), (532, 533, 527, 526), (458, 567, 569, 462), (566, 568, 569, 567), (605, 393, 505, 629), (588, 535, 534, 589), (5, 3, 9, 11), (770, 529, 386, 764), (757, 598, 597, 749), (756, 1, 384, 750), (772, 767, 602, 604), (773, 769, 605, 607), (758, 752, 608, 610), (759, 755, 611, 613), (608, 632, 634, 610), (610, 634, 633, 609), (618, 662, 664, 619), (619, 664, 663, 617), (599, 623, 625, 601), (601, 625, 624, 600), (596, 620, 622, 598), (598, 622, 621, 597), (615, 591, 592, 616), (616, 592, 590, 614), (605, 629, 631, 607), (607, 631, 630, 606), (627, 603, 604, 628), (628, 604, 602, 626), (636, 612, 613, 637), (637, 613, 611, 635), (617, 594, 595, 619), (619, 595, 593, 618), (632, 689, 691, 634), (634, 691, 690, 633), (635, 716, 718, 637), (637, 718, 717, 636), (623, 743, 745, 625), (625, 745, 744, 624), (620, 638, 640, 622), (622, 640, 639, 621), (638, 641, 643, 640), (640, 643, 642, 639), (641, 644, 646, 643), (643, 646, 645, 642), (644, 647, 649, 646), (646, 649, 648, 645), (647, 650, 652, 649), (649, 652, 651, 648), (650, 653, 655, 652), (652, 655, 654, 651), (653, 656, 658, 655), (655, 658, 657, 654), (656, 659, 661, 658), (658, 661, 660, 657), (659, 663, 664, 661), (661, 664, 662, 660), (629, 665, 667, 631), (631, 667, 666, 630), (665, 668, 670, 667), (667, 670, 669, 666), (668, 671, 673, 670), (670, 673, 672, 669), (671, 674, 676, 673), (673, 676, 675, 672), (674, 677, 679, 676), (676, 679, 678, 675), (677, 680, 682, 679), (679, 682, 681, 678), (680, 683, 685, 682), (682, 685, 684, 681), (683, 686, 688, 685), (685, 688, 687, 684), (686, 690, 691, 688), (688, 691, 689, 687), (626, 692, 694, 628), (628, 694, 693, 627), (692, 695, 697, 694), (694, 697, 696, 693), (695, 698, 700, 697), (697, 700, 699, 696), (698, 701, 703, 700), (700, 703, 702, 699), (701, 704, 706, 703), (703, 706, 705, 702), (704, 707, 709, 706), (706, 709, 708, 705), (707, 710, 712, 709), (709, 712, 711, 708), (710, 713, 715, 712), (712, 715, 714, 711), (713, 717, 718, 715), (715, 718, 716, 714), (614, 719, 721, 616), (616, 721, 720, 615), (719, 722, 724, 721), (721, 724, 723, 720), (722, 725, 727, 724), (724, 727, 726, 723), (725, 728, 730, 727), (727, 730, 729, 726), (728, 731, 733, 730), (730, 733, 732, 729), (731, 734, 736, 733), (733, 736, 735, 732), (734, 737, 739, 736), (736, 739, 738, 735), (737, 740, 742, 739), (739, 742, 741, 738), (740, 744, 745, 742), (742, 745, 743, 741), (751, 6, 1, 756), (748, 596, 598, 757), (765, 526, 529, 770), (762, 590, 592, 771), (766, 772, 604, 603), (768, 773, 607, 606), (754, 758, 610, 609), (753, 759, 613, 612), (500, 190, 759, 753), (535, 588, 758, 754), (527, 748, 757, 528), (600, 751, 756, 601), (190, 196, 755, 759), (588, 501, 752, 758), (601, 756, 750, 599), (528, 757, 749, 385), (501, 500, 753, 752), (395, 746, 751, 600), (611, 755, 746, 395), (533, 747, 748, 527), (597, 599, 750, 749), (535, 754, 747, 533), (502, 589, 773, 768), (193, 187, 772, 766), (10, 762, 771, 4), (594, 765, 770, 595), (589, 534, 769, 773), (187, 503, 767, 772), (595, 770, 764, 593), (4, 771, 763, 387), (605, 769, 761, 393), (16, 760, 762, 10), (503, 502, 768, 767), (393, 761, 765, 594), (591, 593, 764, 763), (193, 766, 760, 16), (291, 293, 290, 289), (6, 8, 2, 1), (285, 282, 289, 295), (292, 301, 801, 804), (322, 325, 793, 794), (346, 349, 785, 786), (370, 373, 777, 778), (288, 292, 804, 805), (313, 316, 796, 797), (337, 340, 788, 789), (361, 364, 780, 781), (304, 307, 799, 800), (328, 331, 791, 792), (352, 355, 783, 784), (376, 379, 775, 776), (297, 294, 803, 802), (319, 322, 794, 795), (343, 346, 786, 787), (367, 370, 778, 779), (310, 313, 797, 798), (334, 337, 789, 790), (358, 361, 781, 782), (301, 304, 800, 801), (325, 328, 792, 793), (349, 352, 784, 785), (373, 376, 776, 777), (379, 381, 774, 775), (294, 288, 805, 803), (316, 319, 795, 796), (340, 343, 787, 788), (364, 367, 779, 780), (307, 310, 798, 799), (331, 334, 790, 791), (355, 358, 782, 783), (381, 297, 802, 774), (808, 807, 806, 809, 810, 811, 812, 813, 814, 815, 816, 817, 818, 819, 820, 821, 822, 823, 824, 825, 826, 827, 828, 829, 830, 831, 832, 833, 834, 835, 836, 837), (192, 15, 808, 837), (108, 114, 824, 823), (60, 66, 816, 815), (162, 168, 833, 832), (114, 120, 825, 824), (66, 72, 817, 816), (168, 174, 834, 833), (3, 24, 809, 806), (120, 126, 826, 825), (72, 78, 818, 817), (174, 180, 835, 834), (24, 30, 810, 809), (126, 132, 827, 826), (186, 192, 837, 836), (78, 84, 819, 818), (180, 186, 836, 835), (30, 36, 811, 810), (9, 3, 806, 807), (132, 138, 828, 827), (84, 90, 820, 819), (36, 42, 812, 811), (138, 144, 829, 828), (90, 96, 821, 820), (42, 48, 813, 812), (144, 150, 830, 829), (15, 9, 807, 808), (96, 102, 822, 821), (48, 54, 814, 813), (150, 156, 831, 830), (102, 108, 823, 822), (54, 60, 815, 814)])
me_cube_001.polygons.foreach_set('use_smooth', [True] * 809)
_uv = me_cube_001.uv_layers.new(name='UVMap')
_uv.uv.foreach_set('vector', [0.0, -1.0, 0.0, -1.0, 0.0, -1.0, 0.0, -1.0, 0.0, -1.0, 0.0, -1.0, 0.0, -1.0, 0.0, -1.0, 0.0, -1.0, 0.0, -1.0, 0.0, -1.0, 0.0, -1.0, 0.0, -1.0, 0.0, -1.0, 0.0, -1.0, 0.0, -1.0, 0.0, -1.0, 0.0, -1.0, 0.0, -1.0, 0.0, -1.0, 0.0, -1.0, 0.0, -1.0, 0.0, -1.0, 0.0, -1.0, 0.0, -1.0, 0.0, -1.0, 0.0, -1.0, 0.0, -1.0, 0.0, -1.0, 0.0, -1.0, 0.0, -1.0, 0.0, -1.0, 0.0, -1.0, 0.0, -1.0, 0.0, -1.0, 0.0, -1.0, 0.0, -1.0, 0.0, -1.0, 0.0, -1.0, 0.0, -1.0, 0.0, -1.0, 0.0, -1.0, 0.0, -1.0, 0.0, -1.0, 0.0, -1.0, 0.0, -1.0, 0.0, -1.0, 0.0, -1.0, 0.0, -1.0, 0.0, -1.0, 0.0, -1.0, 0.0, -1.0, 0.0, -1.0, 0.0, -1.0, 0.0, -1.0, 0.0, -1.0, 0.0, -1.0, 0.0, -1.0, 0.0, -1.0, 0.0, -1.0, 0.0, -1.0, 0.0, -1.0, 0.0, -1.0, 0.0, -1.0, 0.0, -1.0, 0.0, -1.0, 0.0, -1.0, 0.0, -1.0, 0.0, -1.0, 0.0, -1.0, 0.0, -1.0, 0.0, -1.0, 0.0, -1.0, 0.0, -1.0, 0.0, -1.0, 0.0, -1.0, 0.0, -1.0, 0.0, -1.0, 0.0, -1.0, 0.0, -1.0, 0.0, -1.0, 0.0, -1.0, 0.0, -1.0, 0.0, -1.0, 0.0, -1.0, 0.0, -1.0, 0.0, -1.0, 0.0, -1.0, 0.0, -1.0, 0.0, -1.0, 0.0, -1.0, 0.0, -1.0, 0.0, -1.0, 0.0, -1.0, 0.0, -1.0, 0.0, -1.0, 0.0, -1.0, 0.0, -1.0, 0.0, -1.0, 0.0, -1.0, 0.0, -1.0, 0.0, -1.0, 0.0, -1.0, 0.0, -1.0, 0.0, -1.0, 0.0, -1.0, 0.0, -1.0, 0.0, -1.0, 0.0, -1.0, 0.0, -1.0, 0.0, -1.0, 0.0, -1.0, 0.0, -1.0, 0.0, -1.0, 0.0, -1.0, 0.0, -1.0, 0.0, -1.0, 0.0, -1.0, 0.0, -1.0, 0.0, -1.0, 0.0, -1.0, 0.0, -1.0, 0.0, -1.0, 0.0, -1.0, 0.0, -1.0, 0.0, -1.0, 0.0, -1.0, 0.0, -1.0, 0.0, -1.0, 0.0, -1.0, 0.0, -1.0, 0.0, -1.0, 0.0, -1.0, 0.0, -1.0, 0.0, -1.0, 0.0, -1.0, 0.0, -1.0, 0.0, -1.0, 0.0, -1.0, 0.0, -1.0, 0.0, -1.0, 0.0, -1.0, 0.0, -1.0, 0.0, -1.0, 0.0, -1.0, 0.0, -1.0, 0.0, -1.0, 0.0, -1.0, 0.0, -1.0, 0.0, -1.0, 0.0, -1.0, 0.0, -1.0, 0.0, -1.0, 0.0, -1.0, 0.0, -1.0, 0.0, -1.0, 0.0, -1.0, 0.0, -1.0, 0.0, -1.0, 0.0, -1.0, 0.0, -1.0, 0.0, -1.0, 0.0, -1.0, 0.0, -1.0, 0.0, -1.0, 0.0, -1.0, 0.0, -1.0, 0.0, -1.0, 0.0, -1.0, 0.0, -1.0, 0.0, -1.0, 0.0, -1.0, 0.0, -1.0, 0.0, -1.0, 0.0, -1.0, 0.0, -1.0, 0.0, -1.0, 0.0, -1.0, 0.0, -1.0, 0.0, -1.0, 0.0, -1.0, 0.0, -1.0, 0.0, -1.0, 0.0, -1.0, 0.0, -1.0, 0.0, -1.0, 0.0, -1.0, 0.0, -1.0, 0.0, -1.0, 0.0, -1.0, 0.0, -1.0, 0.0, -1.0, 0.0, -1.0, 0.0, -1.0, 0.0, -1.0, 0.0, -1.0, 0.0, -1.0, 0.0, -1.0, 0.0, -1.0, 0.0, -1.0, 0.0, -1.0, 0.0, -1.0, 0.0, -1.0, 0.0, -1.0, 0.0, -1.0, 0.0, -1.0, 0.0, -1.0, 0.0, -1.0, 0.0, -1.0, 0.0, -1.0, 0.0, -1.0, 0.0, -1.0, 0.0, -1.0, 0.0, -1.0, 0.0, -1.0, 0.0, -1.0, 0.0, -1.0, 0.0, -1.0, 0.0, -1.0, 0.0, -1.0, 0.0, -1.0, 0.0, -1.0, 0.0, -1.0, 0.0, -1.0, 0.0, -1.0, 0.0, -1.0, 0.0, -1.0, 0.0, -1.0, 0.0, -1.0, 0.0, -1.0, 0.0, -1.0, 0.0, -1.0, 0.0, -1.0, 0.0, -1.0, 0.0, -1.0, 0.0, -1.0, 0.0, -1.0, 0.0, -1.0, 0.0, -1.0, 0.0, -1.0, 0.0, -1.0, 0.0, -1.0, 0.0, -1.0, 0.0, -1.0, 0.0, -1.0, 0.0, -1.0, 0.0, -1.0, 0.0, -1.0, 0.0, -1.0, 0.0, -1.0, 0.0, -1.0, 0.0, -1.0, 0.0, -1.0, 0.0, -1.0, 0.0, -1.0, 0.0, -1.0, 0.0, -1.0, 0.0, -1.0, 0.0, -1.0, 0.0, -1.0, 0.0, -1.0, 0.0, -1.0, 0.0, -1.0, 0.0, -1.0, 0.0, -1.0, 0.0, -1.0, 0.0, -1.0, 0.0, -1.0, 0.0, -1.0, 0.0, -1.0, 0.0, -1.0, 0.0, -1.0, 0.0, -1.0, 0.0, -1.0, 0.0, -1.0, 0.0, -1.0, 0.0, -1.0, 0.0, -1.0, 0.0, -1.0, 0.0, -1.0, 0.0, -1.0, 0.0, -1.0, 0.0, -1.0, 0.0, -1.0, 0.0, -1.0, 0.0, -1.0, 0.0, -1.0, 0.0, -1.0, 0.0, -1.0, 0.0, -1.0, 0.0, -1.0, 0.0, -1.0, 0.0, -1.0, 0.0, -1.0, 0.0, -1.0, 0.0, -1.0, 0.0, -1.0, 0.0, -1.0, 0.0, -1.0, 0.0, -1.0, 0.0, -1.0, 0.0, -1.0, 0.0, -1.0, 0.0, -1.0, 0.0, -1.0, 0.0, -1.0, 0.0, -1.0, 0.0, -1.0, 0.0, -1.0, 0.0, -1.0, 0.0, -1.0, 0.0, -1.0, 0.0, -1.0, 0.0, -1.0, 0.0, -1.0, 0.0, -1.0, 0.0, -1.0, 0.0, -1.0, 0.0, -1.0, 0.0, -1.0, 0.0, -1.0, 0.0, -1.0, 0.0, -1.0, 0.0, -1.0, 0.0, -1.0, 0.0, -1.0, 0.0, -1.0, 0.0, -1.0, 0.0, -1.0, 0.0, -1.0, 0.0, -1.0, 0.0, -1.0, 0.0, -1.0, 0.0, -1.0, 0.0, -1.0, 0.0, -1.0, 0.0, -1.0, 0.0, -1.0, 0.0, -1.0, 0.0, -1.0, 0.0, -1.0, 0.0, -1.0, 0.0, -1.0, 0.0, -1.0, 0.0, -1.0, 0.0, -1.0, 0.0, -1.0, 0.0, -1.0, 0.0, -1.0, 0.0, -1.0, 0.0, -1.0, 0.0, -1.0, 0.0, -1.0, 0.0, -1.0, 0.0, -1.0, 0.0, -1.0, 0.0, -1.0, 0.0, -1.0, 0.0, -1.0, 0.0, -1.0, 0.0, -1.0, 0.0, -1.0, 0.0, -1.0, 0.0, -1.0, 0.0, -1.0, 0.0, -1.0, 0.0, -1.0, 0.0, -1.0, 0.0, -1.0, 0.0, -1.0, 0.0, -1.0, 0.0, -1.0, 0.0, -1.0, 0.0, -1.0, 0.0, -1.0, 0.0, -1.0, 0.0, -1.0, 0.0, -1.0, 0.0, -1.0, 0.0, -1.0, 0.0, -1.0, 0.0, -1.0, 0.0, -1.0, 0.0, -1.0, 0.0, -1.0, 0.0, -1.0, 0.0, -1.0, 0.0, -1.0, 0.0, -1.0, 0.0, -1.0, 0.0, -1.0, 0.0, -1.0, 0.0, -1.0, 0.0, -1.0, 0.0, -1.0, 0.0, -1.0, 0.0, -1.0, 0.0, -1.0, 0.0, -1.0, 0.0, -1.0, 0.0, -1.0, 0.0, -1.0, 0.0, -1.0, 0.0, -1.0, 0.0, -1.0, 0.0, -1.0, 0.0, -1.0, 0.0, -1.0, 0.0, -1.0, 0.0, -1.0, 0.0, -1.0, 0.0, -1.0, 0.0, -1.0, 0.0, -1.0, 0.0, -1.0, 0.0, -1.0, 0.0, -1.0, 0.0, -1.0, 0.0, -1.0, 0.0, -1.0, 0.0, -1.0, 0.0, -1.0, 0.0, -1.0, 0.0, -1.0, 0.0, -1.0, 0.0, -1.0, 0.0, -1.0, 0.0, -1.0, 0.0, -1.0, 0.0, -1.0, 0.0, -1.0, 0.0, -1.0, 0.0, -1.0, 0.0, -1.0, 0.0, -1.0, 0.0, -1.0, 0.0, -1.0, 0.0, -1.0, 0.0, -1.0, 0.0, -1.0, 0.0, -1.0, 0.0, -1.0, 0.0, -1.0, 0.0, -1.0, 0.0, -1.0, 0.0, -1.0, 0.0, -1.0, 0.0, -1.0, 0.0, -1.0, 0.0, -1.0, 0.0, -1.0, 0.0, -1.0, 0.0, -1.0, 0.0, -1.0, 0.0, -1.0, 0.0, -1.0, 0.0, -1.0, 0.0, -1.0, 0.0, -1.0, 0.0, -1.0, 0.0, -1.0, 0.0, -1.0, 0.0, -1.0, 0.0, -1.0, 0.0, -1.0, 0.0, -1.0, 0.0, -1.0, 0.0, -1.0, 0.0, -1.0, 0.0, -1.0, 0.0, -1.0, 0.0, -1.0, 0.0, -1.0, 0.0, -1.0, 0.0, -1.0, 0.0, -1.0, 0.0, -1.0, 0.0, -1.0, 0.0, -1.0, 0.0, -1.0, 0.0, -1.0, 0.0, -1.0, 0.0, -1.0, 0.0, -1.0, 0.0, -1.0, 0.0, -1.0, 0.0, -1.0, 0.0, -1.0, 0.0, -1.0, 0.0, -1.0, 0.0, -1.0, 0.0, -1.0, 0.0, -1.0, 0.0, -1.0, 0.0, -1.0, 0.0, -1.0, 0.0, -1.0, 0.0, -1.0, 0.0, -1.0, 0.0, -1.0, 0.0, -1.0, 0.0, -1.0, 0.0, -1.0, 0.0, -1.0, 0.0, -1.0, 0.0, -1.0, 0.0, -1.0, 0.0, -1.0, 0.0, -1.0, 0.0, -1.0, 0.0, -1.0, 0.0, -1.0, 0.0, -1.0, 0.0, -1.0, 0.0, -1.0, 0.0, -1.0, 0.0, -1.0, 0.0, -1.0, 0.0, -1.0, 0.0, -1.0, 0.0, -1.0, 0.0, -1.0, 0.0, -1.0, 0.0, -1.0, 0.0, -1.0, 0.0, -1.0, 0.0, -1.0, 0.0, -1.0, 0.0, -1.0, 0.0, -1.0, 0.0, -1.0, 0.0, -1.0, 0.0, -1.0, 0.0, -1.0, 0.0, -1.0, 0.0, -1.0, 0.0, -1.0, 0.0, -1.0, 0.0, -1.0, 0.0, -1.0, 0.0, -1.0, 0.0, -1.0, 0.0, -1.0, 0.0, -1.0, 0.0, -1.0, 0.0, -1.0, 0.0, -1.0, 0.0, -1.0, 0.0, -1.0, 0.0, -1.0, 0.0, -1.0, 0.0, -1.0, 0.0, -1.0, 0.0, -1.0, 0.0, -1.0, 0.0, -1.0, 0.0, -1.0, 0.0, -1.0, 0.0, -1.0, 0.0, -1.0, 0.0, -1.0, 0.0, -1.0, 0.0, -1.0, 0.0, -1.0, 0.0, -1.0, 0.0, -1.0, 0.0, -1.0, 0.0, -1.0, 0.0, -1.0, 0.0, -1.0, 0.0, -1.0, 0.0, -1.0, 0.0, -1.0, 0.0, -1.0, 0.0, -1.0, 0.0, -1.0, 0.0, -1.0, 0.0, -1.0, 0.0, -1.0, 0.0, -1.0, 0.0, -1.0, 0.0, -1.0, 0.0, -1.0, 0.0, -1.0, 0.0, -1.0, 0.0, -1.0, 0.0, -1.0, 0.0, -1.0, 0.0, -1.0, 0.0, -1.0, 0.0, -1.0, 0.0, -1.0, 0.0, -1.0, 0.0, -1.0, 0.0, -1.0, 0.0, -1.0, 0.0, -1.0, 0.0, -1.0, 0.0, -1.0, 0.0, -1.0, 0.0, -1.0, 0.0, -1.0, 0.0, -1.0, 0.0, -1.0, 0.0, -1.0, 0.0, -1.0, 0.0, -1.0, 0.0, -1.0, 0.0, -1.0, 0.0, -1.0, 0.0, -1.0, 0.0, -1.0, 0.0, -1.0, 0.0, -1.0, 0.0, -1.0, 0.0, -1.0, 0.0, -1.0, 0.0, -1.0, 0.0, -1.0, 0.0, -1.0, 0.0, -1.0, 0.0, -1.0, 0.0, -1.0, 0.0, -1.0, 0.0, -1.0, 0.0, -1.0, 0.0, -1.0, 0.0, -1.0, 0.0, -1.0, 0.0, -1.0, 0.0, -1.0, 0.0, -1.0, 0.0, -1.0, 0.0, -1.0, 0.0, -1.0, 0.0, -1.0, 0.0, -1.0, 0.0, -1.0, 0.0, -1.0, 0.0, -1.0, 0.0, -1.0, 0.0, -1.0, 0.0, -1.0, 0.0, -1.0, 0.0, -1.0, 0.0, -1.0, 0.0, -1.0, 0.0, -1.0, 0.0, -1.0, 0.0, -1.0, 0.0, -1.0, 0.0, -1.0, 0.0, -1.0, 0.0, -1.0, 0.0, -1.0, 0.0, -1.0, 0.0, -1.0, 0.0, -1.0, 0.0, -1.0, 0.0, -1.0, 0.0, -1.0, 0.0, -1.0, 0.0, -1.0, 0.0, -1.0, 0.0, -1.0, 0.0, -1.0, 0.0, -1.0, 0.0, -1.0, 0.0, -1.0, 0.0, -1.0, 0.0, -1.0, 0.0, -1.0, 0.0, -1.0, 0.0, -1.0, 0.0, -1.0, 0.0, -1.0, 0.0, -1.0, 0.0, -1.0, 0.0, -1.0, 0.0, -1.0, 0.0, -1.0, 0.0, -1.0, 0.0, -1.0, 0.0, -1.0, 0.0, -1.0, 0.0, -1.0, 0.0, -1.0, 0.0, -1.0, 0.0, -1.0, 0.0, -1.0, 0.0, -1.0, 0.0, -1.0, 0.0, -1.0, 0.0, -1.0, 0.0, -1.0, 0.0, -1.0, 0.0, -1.0, 0.0, -1.0, 0.0, -1.0, 0.0, -1.0, 0.0, -1.0, 0.0, -1.0, 0.0, -1.0, 0.0, -1.0, 0.0, -1.0, 0.0, -1.0, 0.0, -1.0, 0.0, -1.0, 0.0, -1.0, 0.0, -1.0, 0.0, -1.0, 0.0, -1.0, 0.0, -1.0, 0.0, -1.0, 0.0, -1.0, 0.0, -1.0, 0.0, -1.0, 0.0, -1.0, 0.0, -1.0, 0.0, -1.0, 0.0, -1.0, 0.0, -1.0, 0.0, -1.0, 0.0, -1.0, 0.0, -1.0, 0.0, -1.0, 0.0, -1.0, 0.0, -1.0, 0.0, -1.0, 0.0, -1.0, 0.0, -1.0, 0.0, -1.0, 0.0, -1.0, 0.0, -1.0, 0.0, -1.0, 0.0, -1.0, 0.0, -1.0, 0.0, -1.0, 0.0, -1.0, 0.0, -1.0, 0.0, -1.0, 0.0, -1.0, 0.0, -1.0, 0.0, -1.0, 0.0, -1.0, 0.0, -1.0, 0.0, -1.0, 0.0, -1.0, 0.0, -1.0, 0.0, -1.0, 0.0, -1.0, 0.0, -1.0, 0.0, -1.0, 0.0, -1.0, 0.0, -1.0, 0.0, -1.0, 0.0, -1.0, 0.0, -1.0, 0.0, -1.0, 0.0, -1.0, 0.0, -1.0, 0.0, -1.0, 0.0, -1.0, 0.0, -1.0, 0.0, -1.0, 0.0, -1.0, 0.0, -1.0, 0.0, -1.0, 0.0, -1.0, 0.0, -1.0, 0.0, -1.0, 0.0, -1.0, 0.0, -1.0, 0.0, -1.0, 0.0, -1.0, 0.0, -1.0, 0.0, -1.0, 0.0, -1.0, 0.0, -1.0, 0.0, -1.0, 0.0, -1.0, 0.0, -1.0, 0.0, -1.0, 0.0, -1.0, 0.0, -1.0, 0.0, -1.0, 0.0, -1.0, 0.0, -1.0, 0.0, -1.0, 0.0, -1.0, 0.0, -1.0, 0.0, -1.0, 0.0, -1.0, 0.0, -1.0, 0.0, -1.0, 0.0, -1.0, 0.0, -1.0, 0.0, -1.0, 0.0, -1.0, 0.0, -1.0, 0.0, -1.0, 0.0, -1.0, 0.0, -1.0, 0.0, -1.0, 0.0, -1.0, 0.0, -1.0, 0.0, -1.0, 0.0, -1.0, 0.0, -1.0, 0.0, -1.0, 0.0, -1.0, 0.0, -1.0, 0.0, -1.0, 0.0, -1.0, 0.0, -1.0, 0.0, -1.0, 0.0, -1.0, 0.0, -1.0, 0.0, -1.0, 0.0, -1.0, 0.0, -1.0, 0.0, -1.0, 0.0, -1.0, 0.0, -1.0, 0.0, -1.0, 0.0, -1.0, 0.0, -1.0, 0.0, -1.0, 0.0, -1.0, 0.0, -1.0, 0.0, -1.0, 0.0, -1.0, 0.0, -1.0, 0.0, -1.0, 0.0, -1.0, 0.0, -1.0, 0.0, -1.0, 0.0, -1.0, 0.0, -1.0, 0.0, -1.0, 0.0, -1.0, 0.0, -1.0, 0.0, -1.0, 0.0, -1.0, 0.0, -1.0, 0.0, -1.0, 0.0, -1.0, 0.0, -1.0, 0.0, -1.0, 0.0, -1.0, 0.0, -1.0, 0.0, -1.0, 0.0, -1.0, 0.0, -1.0, 0.0, -1.0, 0.0, -1.0, 0.0, -1.0, 0.0, -1.0, 0.0, -1.0, 0.0, -1.0, 0.0, -1.0, 0.0, -1.0, 0.0, -1.0, 0.0, -1.0, 0.0, -1.0, 0.0, -1.0, 0.0, -1.0, 0.0, -1.0, 0.0, -1.0, 0.0, -1.0, 0.0, -1.0, 0.0, -1.0, 0.0, -1.0, 0.0, -1.0, 0.0, -1.0, 0.0, -1.0, 0.0, -1.0, 0.0, -1.0, 0.0, -1.0, 0.0, -1.0, 0.0, -1.0, 0.0, -1.0, 0.0, -1.0, 0.0, -1.0, 0.0, -1.0, 0.0, -1.0, 0.0, -1.0, 0.0, -1.0, 0.0, -1.0, 0.0, -1.0, 0.0, -1.0, 0.0, -1.0, 0.0, -1.0, 0.0, -1.0, 0.0, -1.0, 0.0, -1.0, 0.0, -1.0, 0.0, -1.0, 0.0, -1.0, 0.0, -1.0, 0.0, -1.0, 0.0, -1.0, 0.0, -1.0, 0.0, -1.0, 0.0, -1.0, 0.0, -1.0, 0.0, -1.0, 0.0, -1.0, 0.0, -1.0, 0.0, -1.0, 0.0, -1.0, 0.0, -1.0, 0.0, -1.0, 0.0, -1.0, 0.0, -1.0, 0.0, -1.0, 0.0, -1.0, 0.0, -1.0, 0.0, -1.0, 0.0, -1.0, 0.0, -1.0, 0.0, -1.0, 0.0, -1.0, 0.0, -1.0, 0.0, -1.0, 0.0, -1.0, 0.0, -1.0, 0.0, -1.0, 0.0, -1.0, 0.0, -1.0, 0.0, -1.0, 0.0, -1.0, 0.0, -1.0, 0.0, -1.0, 0.0, -1.0, 0.0, -1.0, 0.0, -1.0, 0.0, -1.0, 0.0, -1.0, 0.0, -1.0, 0.0, -1.0, 0.0, -1.0, 0.0, -1.0, 0.0, -1.0, 0.0, -1.0, 0.0, -1.0, 0.0, -1.0, 0.0, -1.0, 0.0, -1.0, 0.0, -1.0, 0.0, -1.0, 0.0, -1.0, 0.0, -1.0, 0.0, -1.0, 0.0, -1.0, 0.0, -1.0, 0.0, -1.0, 0.0, -1.0, 0.0, -1.0, 0.0, -1.0, 0.0, -1.0, 0.0, -1.0, 0.0, -1.0, 0.0, -1.0, 0.0, -1.0, 0.0, -1.0, 0.0, -1.0, 0.0, -1.0, 0.0, -1.0, 0.0, -1.0, 0.0, -1.0, 0.0, -1.0, 0.0, -1.0, 0.0, -1.0, 0.0, -1.0, 0.0, -1.0, 0.0, -1.0, 0.0, -1.0, 0.0, -1.0, 0.0, -1.0, 0.0, -1.0, 0.0, -1.0, 0.0, -1.0, 0.0, -1.0, 0.0, -1.0, 0.0, -1.0, 0.0, -1.0, 0.0, -1.0, 0.0, -1.0, 0.0, -1.0, 0.0, -1.0, 0.0, -1.0, 0.0, -1.0, 0.0, -1.0, 0.0, -1.0, 0.0, -1.0, 0.0, -1.0, 0.0, -1.0, 0.0, -1.0, 0.0, -1.0, 0.0, -1.0, 0.0, -1.0, 0.0, -1.0, 0.0, -1.0, 0.0, -1.0, 0.0, -1.0, 0.0, -1.0, 0.0, -1.0, 0.0, -1.0, 0.0, -1.0, 0.0, -1.0, 0.0, -1.0, 0.0, -1.0, 0.0, -1.0, 0.0, -1.0, 0.0, -1.0, 0.0, -1.0, 0.0, -1.0, 0.0, -1.0, 0.0, -1.0, 0.0, -1.0, 0.0, -1.0, 0.0, -1.0, 0.0, -1.0, 0.0, -1.0, 0.0, -1.0, 0.0, -1.0, 0.0, -1.0, 0.0, -1.0, 0.0, -1.0, 0.0, -1.0, 0.0, -1.0, 0.0, -1.0, 0.0, -1.0, 0.0, -1.0, 0.0, -1.0, 0.0, -1.0, 0.0, -1.0, 0.0, -1.0, 0.0, -1.0, 0.0, -1.0, 0.0, -1.0, 0.0, -1.0, 0.0, -1.0, 0.0, -1.0, 0.0, -1.0, 0.0, -1.0, 0.0, -1.0, 0.0, -1.0, 0.0, -1.0, 0.0, -1.0, 0.0, -1.0, 0.0, -1.0, 0.0, -1.0, 0.0, -1.0, 0.0, -1.0, 0.0, -1.0, 0.0, -1.0, 0.0, -1.0, 0.0, -1.0, 0.0, -1.0, 0.0, -1.0, 0.0, -1.0, 0.0, -1.0, 0.0, -1.0, 0.0, -1.0, 0.0, -1.0, 0.0, -1.0, 0.0, -1.0, 0.0, -1.0, 0.0, -1.0, 0.0, -1.0, 0.0, -1.0, 0.0, -1.0, 0.0, -1.0, 0.0, -1.0, 0.0, -1.0, 0.0, -1.0, 0.0, -1.0, 0.0, -1.0, 0.0, -1.0, 0.0, -1.0, 0.0, -1.0, 0.0, -1.0, 0.0, -1.0, 0.0, -1.0, 0.0, -1.0, 0.0, -1.0, 0.0, -1.0, 0.0, -1.0, 0.0, -1.0, 0.0, -1.0, 0.0, -1.0, 0.0, -1.0, 0.0, -1.0, 0.0, -1.0, 0.0, -1.0, 0.0, -1.0, 0.0, -1.0, 0.0, -1.0, 0.0, -1.0, 0.0, -1.0, 0.0, -1.0, 0.0, -1.0, 0.0, -1.0, 0.0, -1.0, 0.0, -1.0, 0.0, -1.0, 0.0, -1.0, 0.0, -1.0, 0.0, -1.0, 0.0, -1.0, 0.0, -1.0, 0.0, -1.0, 0.0, -1.0, 0.0, -1.0, 0.0, -1.0, 0.0, -1.0, 0.0, -1.0, 0.0, -1.0, 0.0, -1.0, 0.0, -1.0, 0.0, -1.0, 0.0, -1.0, 0.0, -1.0, 0.0, -1.0, 0.0, -1.0, 0.0, -1.0, 0.0, -1.0, 0.0, -1.0, 0.0, -1.0, 0.0, -1.0, 0.0, -1.0, 0.0, -1.0, 0.0, -1.0, 0.0, -1.0, 0.0, -1.0, 0.0, -1.0, 0.0, -1.0, 0.0, -1.0, 0.0, -1.0, 0.0, -1.0, 0.0, -1.0, 0.0, -1.0, 0.0, -1.0, 0.0, -1.0, 0.0, -1.0, 0.0, -1.0, 0.0, -1.0, 0.0, -1.0, 0.0, -1.0, 0.0, -1.0, 0.0, -1.0, 0.0, -1.0, 0.0, -1.0, 0.0, -1.0, 0.0, -1.0, 0.0, -1.0, 0.0, -1.0, 0.0, -1.0, 0.0, -1.0, 0.0, -1.0, 0.0, -1.0, 0.0, -1.0, 0.0, -1.0, 0.0, -1.0, 0.0, -1.0, 0.0, -1.0, 0.0, -1.0, 0.0, -1.0, 0.0, -1.0, 0.0, -1.0, 0.0, -1.0, 0.0, -1.0, 0.0, -1.0, 0.0, -1.0, 0.0, -1.0, 0.0, -1.0, 0.0, -1.0, 0.0, -1.0, 0.0, -1.0, 0.0, -1.0, 0.0, -1.0, 0.0, -1.0, 0.0, -1.0, 0.0, -1.0, 0.0, -1.0, 0.0, -1.0, 0.0, -1.0, 0.0, -1.0, 0.0, -1.0, 0.0, -1.0, 0.0, -1.0, 0.0, -1.0, 0.0, -1.0, 0.0, -1.0, 0.0, -1.0, 0.0, -1.0, 0.0, -1.0, 0.0, -1.0, 0.0, -1.0, 0.0, -1.0, 0.0, -1.0, 0.0, -1.0, 0.0, -1.0, 0.0, -1.0, 0.0, -1.0, 0.0, -1.0, 0.0, -1.0, 0.0, -1.0, 0.0, -1.0, 0.0, -1.0, 0.0, -1.0, 0.0, -1.0, 0.0, -1.0, 0.0, -1.0, 0.0, -1.0, 0.0, -1.0, 0.0, -1.0, 0.0, -1.0, 0.0, -1.0, 0.0, -1.0, 0.0, -1.0, 0.0, -1.0, 0.0, -1.0, 0.0, -1.0, 0.0, -1.0, 0.0, -1.0, 0.0, -1.0, 0.0, -1.0, 0.0, -1.0, 0.0, -1.0, 0.0, -1.0, 0.0, -1.0, 0.0, -1.0, 0.0, -1.0, 0.0, -1.0, 0.0, -1.0, 0.0, -1.0, 0.0, -1.0, 0.0, -1.0, 0.0, -1.0, 0.0, -1.0, 0.0, -1.0, 0.0, -1.0, 0.0, -1.0, 0.0, -1.0, 0.0, -1.0, 0.0, -1.0, 0.0, -1.0, 0.0, -1.0, 0.0, -1.0, 0.0, -1.0, 0.0, -1.0, 0.0, -1.0, 0.0, -1.0, 0.0, -1.0, 0.0, -1.0, 0.0, -1.0, 0.0, -1.0, 0.0, -1.0, 0.0, -1.0, 0.0, -1.0, 0.0, -1.0, 0.0, -1.0, 0.0, -1.0, 0.0, -1.0, 0.0, -1.0, 0.0, -1.0, 0.0, -1.0, 0.0, -1.0, 0.0, -1.0, 0.0, -1.0, 0.0, -1.0, 0.0, -1.0, 0.0, -1.0, 0.0, -1.0, 0.0, -1.0, 0.0, -1.0, 0.0, -1.0, 0.0, -1.0, 0.0, -1.0, 0.0, -1.0, 0.0, -1.0, 0.0, -1.0, 0.0, -1.0, 0.0, -1.0, 0.0, -1.0, 0.0, -1.0, 0.0, -1.0, 0.0, -1.0, 0.0, -1.0, 0.0, -1.0, 0.0, -1.0, 0.0, -1.0, 0.0, -1.0, 0.0, -1.0, 0.0, -1.0, 0.0, -1.0, 0.0, -1.0, 0.0, -1.0, 0.0, -1.0, 0.0, -1.0, 0.0, -1.0, 0.0, -1.0, 0.0, -1.0, 0.0, -1.0, 0.0, -1.0, 0.0, -1.0, 0.0, -1.0, 0.0, -1.0, 0.0, -1.0, 0.0, -1.0, 0.0, -1.0, 0.0, -1.0, 0.0, -1.0, 0.0, -1.0, 0.0, -1.0, 0.0, -1.0, 0.0, -1.0, 0.0, -1.0, 0.0, -1.0, 0.0, -1.0, 0.0, -1.0, 0.0, -1.0, 0.0, -1.0, 0.0, -1.0, 0.0, -1.0, 0.0, -1.0, 0.0, -1.0, 0.0, -1.0, 0.0, -1.0, 0.0, -1.0, 0.0, -1.0, 0.0, -1.0, 0.0, -1.0, 0.0, -1.0, 0.0, -1.0, 0.0, -1.0, 0.0, -1.0, 0.0, -1.0, 0.0, -1.0, 0.0, -1.0, 0.0, -1.0, 0.0, -1.0, 0.0, -1.0, 0.0, -1.0, 0.0, -1.0, 0.0, -1.0, 0.0, -1.0, 0.0, -1.0, 0.0, -1.0, 0.0, -1.0, 0.0, -1.0, 0.0, -1.0, 0.0, -1.0, 0.0, -1.0, 0.0, -1.0, 0.0, -1.0, 0.0, -1.0, 0.0, -1.0, 0.0, -1.0, 0.0, -1.0, 0.0, -1.0, 0.0, -1.0, 0.0, -1.0, 0.0, -1.0, 0.0, -1.0, 0.0, -1.0, 0.0, -1.0, 0.0, -1.0, 0.0, -1.0, 0.0, -1.0, 0.0, -1.0, 0.0, -1.0, 0.0, -1.0, 0.0, -1.0, 0.0, -1.0, 0.0, -1.0, 0.0, -1.0, 0.0, -1.0, 0.0, -1.0, 0.0, -1.0, 0.0, -1.0, 0.0, -1.0, 0.0, -1.0, 0.0, -1.0, 0.0, -1.0, 0.0, -1.0, 0.0, -1.0, 0.0, -1.0, 0.0, -1.0, 0.0, -1.0, 0.0, -1.0, 0.0, -1.0, 0.0, -1.0, 0.0, -1.0, 0.0, -1.0, 0.0, -1.0, 0.0, -1.0, 0.0, -1.0, 0.0, -1.0, 0.0, -1.0, 0.0, -1.0, 0.0, -1.0, 0.0, -1.0, 0.0, -1.0, 0.0, -1.0, 0.0, -1.0, 0.0, -1.0, 0.0, -1.0, 0.0, -1.0, 0.0, -1.0, 0.0, -1.0, 0.0, -1.0, 0.0, -1.0, 0.0, -1.0, 0.0, -1.0, 0.0, -1.0, 0.0, -1.0, 0.0, -1.0, 0.0, -1.0, 0.0, -1.0, 0.0, -1.0, 0.0, -1.0, 0.0, -1.0, 0.0, -1.0, 0.0, -1.0, 0.0, -1.0, 0.0, -1.0, 0.0, -1.0, 0.0, -1.0, 0.0, -1.0, 0.0, -1.0, 0.0, -1.0, 0.0, -1.0, 0.0, -1.0, 0.0, -1.0, 0.0, -1.0, 0.0, -1.0, 0.0, -1.0, 0.0, -1.0, 0.0, -1.0, 0.0, -1.0, 0.0, -1.0, 0.0, -1.0, 0.0, -1.0, 0.0, -1.0, 0.0, -1.0, 0.0, -1.0, 0.0, -1.0, 0.0, -1.0, 0.0, -1.0, 0.0, -1.0, 0.0, -1.0, 0.0, -1.0, 0.0, -1.0, 0.0, -1.0, 0.0, -1.0, 0.0, -1.0, 0.0, -1.0, 0.0, -1.0, 0.0, -1.0, 0.0, -1.0, 0.0, -1.0, 0.0, -1.0, 0.0, -1.0, 0.0, -1.0, 0.0, -1.0, 0.0, -1.0, 0.0, -1.0, 0.0, -1.0, 0.0, -1.0, 0.0, -1.0, 0.0, -1.0, 0.0, -1.0, 0.0, -1.0, 0.0, -1.0, 0.0, -1.0, 0.0, -1.0, 0.0, -1.0, 0.0, -1.0, 0.0, -1.0, 0.0, -1.0, 0.0, -1.0, 0.0, -1.0, 0.0, -1.0, 0.0, -1.0, 0.0, -1.0, 0.0, -1.0, 0.0, -1.0, 0.0, -1.0, 0.0, -1.0, 0.0, -1.0, 0.0, -1.0, 0.0, -1.0, 0.0, -1.0, 0.0, -1.0, 0.0, -1.0, 0.0, -1.0, 0.0, -1.0, 0.0, -1.0, 0.0, -1.0, 0.0, -1.0, 0.0, -1.0, 0.0, -1.0, 0.0, -1.0, 0.0, -1.0, 0.0, -1.0, 0.0, -1.0, 0.0, -1.0, 0.0, -1.0, 0.0, -1.0, 0.0, -1.0, 0.0, -1.0, 0.0, -1.0, 0.0, -1.0, 0.0, -1.0, 0.0, -1.0, 0.0, -1.0, 0.0, -1.0, 0.0, -1.0, 0.0, -1.0, 0.0, -1.0, 0.0, -1.0, 0.0, -1.0, 0.0, -1.0, 0.0, -1.0, 0.0, -1.0, 0.0, -1.0, 0.0, -1.0, 0.0, -1.0, 0.0, -1.0, 0.0, -1.0, 0.0, -1.0, 0.0, -1.0, 0.0, -1.0, 0.0, -1.0, 0.0, -1.0, 0.0, -1.0, 0.0, -1.0, 0.0, -1.0, 0.0, -1.0, 0.0, -1.0, 0.0, -1.0, 0.0, -1.0, 0.0, -1.0, 0.0, -1.0, 0.0, -1.0, 0.0, -1.0, 0.0, -1.0, 0.0, -1.0, 0.0, -1.0, 0.0, -1.0, 0.0, -1.0, 0.0, -1.0, 0.0, -1.0, 0.0, -1.0, 0.0, -1.0, 0.0, -1.0, 0.0, -1.0, 0.0, -1.0, 0.0, -1.0, 0.0, -1.0, 0.0, -1.0, 0.0, -1.0, 0.0, -1.0, 0.0, -1.0, 0.0, -1.0, 0.0, -1.0, 0.0, -1.0, 0.0, -1.0, 0.0, -1.0, 0.0, -1.0, 0.0, -1.0, 0.0, -1.0, 0.0, -1.0, 0.0, -1.0, 0.0, -1.0, 0.0, -1.0, 0.0, -1.0, 0.0, -1.0, 0.0, -1.0, 0.0, -1.0, 0.0, -1.0, 0.0, -1.0, 0.0, -1.0, 0.0, -1.0, 0.0, -1.0, 0.0, -1.0, 0.0, -1.0, 0.0, -1.0, 0.0, -1.0, 0.0, -1.0, 0.0, -1.0, 0.0, -1.0, 0.0, -1.0, 0.0, -1.0, 0.0, -1.0, 0.0, -1.0, 0.0, -1.0, 0.0, -1.0, 0.0, -1.0, 0.0, -1.0, 0.0, -1.0, 0.0, -1.0, 0.0, -1.0, 0.0, -1.0, 0.0, -1.0, 0.0, -1.0, 0.0, -1.0, 0.0, -1.0, 0.0, -1.0, 0.0, -1.0, 0.0, -1.0, 0.0, -1.0, 0.0, -1.0, 0.0, -1.0, 0.0, -1.0, 0.0, -1.0, 0.0, -1.0, 0.0, -1.0, 0.0, -1.0, 0.0, -1.0, 0.0, -1.0, 0.0, -1.0, 0.0, -1.0, 0.0, -1.0, 0.0, -1.0, 0.0, -1.0, 0.0, -1.0, 0.0, -1.0, 0.0, -1.0, 0.0, -1.0, 0.0, -1.0, 0.0, -1.0, 0.0, -1.0, 0.0, -1.0, 0.0, -1.0, 0.0, -1.0, 0.0, -1.0, 0.0, -1.0, 0.0, -1.0, 0.0, -1.0, 0.0, -1.0, 0.0, -1.0, 0.0, -1.0, 0.0, -1.0, 0.0, -1.0, 0.0, -1.0, 0.0, -1.0, 0.0, -1.0, 0.0, -1.0, 0.0, -1.0, 0.0, -1.0, 0.0, -1.0, 0.0, -1.0, 0.0, -1.0, 0.0, -1.0, 0.0, -1.0, 0.0, -1.0, 0.0, -1.0, 0.0, -1.0, 0.0, -1.0, 0.0, -1.0, 0.0, -1.0, 0.0, -1.0, 0.0, -1.0, 0.0, -1.0, 0.0, -1.0, 0.0, -1.0, 0.0, -1.0, 0.0, -1.0, 0.0, -1.0, 0.0, -1.0, 0.0, -1.0, 0.0, -1.0, 0.0, -1.0, 0.0, -1.0, 0.0, -1.0, 0.0, -1.0, 0.0, -1.0, 0.0, -1.0, 0.0, -1.0, 0.0, -1.0, 0.0, -1.0, 0.0, -1.0, 0.0, -1.0, 0.0, -1.0, 0.0, -1.0, 0.0, -1.0, 0.0, -1.0, 0.0, -1.0, 0.0, -1.0, 0.0, -1.0, 0.0, -1.0, 0.0, -1.0, 0.0, -1.0, 0.0, -1.0, 0.0, -1.0, 0.0, -1.0, 0.0, -1.0, 0.0, -1.0, 0.0, -1.0, 0.0, -1.0, 0.0, -1.0, 0.0, -1.0, 0.0, -1.0, 0.0, -1.0, 0.0, -1.0, 0.0, -1.0, 0.0, -1.0, 0.0, -1.0, 0.0, -1.0, 0.0, -1.0, 0.0, -1.0, 0.0, -1.0, 0.0, -1.0, 0.0, -1.0, 0.0, -1.0, 0.0, -1.0, 0.0, -1.0, 0.0, -1.0, 0.0, -1.0, 0.0, -1.0, 0.0, -1.0, 0.0, -1.0, 0.0, -1.0, 0.0, -1.0, 0.0, -1.0, 0.0, -1.0, 0.0, -1.0, 0.0, -1.0, 0.0, -1.0, 0.0, -1.0, 0.0, -1.0, 0.0, -1.0, 0.0, -1.0, 0.0, -1.0, 0.0, -1.0, 0.0, -1.0, 0.0, -1.0, 0.0, -1.0, 0.0, -1.0, 0.0, -1.0, 0.0, -1.0, 0.0, -1.0, 0.0, -1.0, 0.0, -1.0, 0.0, -1.0, 0.0, -1.0, 0.0, -1.0, 0.0, -1.0, 0.0, -1.0, 0.0, -1.0, 0.0, -1.0, 0.0, -1.0, 0.0, -1.0, 0.0, -1.0, 0.0, -1.0, 0.0, -1.0, 0.0, -1.0, 0.0, -1.0, 0.0, -1.0, 0.0, -1.0, 0.0, -1.0, 0.0, -1.0, 0.0, -1.0, 0.0, -1.0, 0.0, -1.0, 0.0, -1.0, 0.0, -1.0, 0.0, -1.0, 0.0, -1.0, 0.0, -1.0, 0.0, -1.0, 0.0, -1.0, 0.0, -1.0, 0.0, -1.0, 0.0, -1.0, 0.0, -1.0, 0.0, -1.0, 0.0, -1.0, 0.0, -1.0, 0.0, -1.0, 0.0, -1.0, 0.0, -1.0, 0.0, -1.0, 0.0, -1.0, 0.0, -1.0, 0.0, -1.0, 0.0, -1.0, 0.0, -1.0, 0.0, -1.0, 0.0, -1.0, 0.0, -1.0, 0.0, -1.0, 0.0, -1.0, 0.0, -1.0, 0.0, -1.0, 0.0, -1.0, 0.0, -1.0, 0.0, -1.0, 0.0, -1.0, 0.0, -1.0, 0.0, -1.0, 0.0, -1.0, 0.0, -1.0, 0.0, -1.0, 0.0, -1.0, 0.0, -1.0, 0.0, -1.0, 0.0, -1.0, 0.0, -1.0, 0.0, -1.0, 0.0, -1.0, 0.0, -1.0, 0.0, -1.0, 0.0, -1.0, 0.0, -1.0, 0.0, -1.0, 0.0, -1.0, 0.0, -1.0, 0.0, -1.0, 0.0, -1.0, 0.0, -1.0, 0.0, -1.0, 0.0, -1.0, 0.0, -1.0, 0.0, -1.0, 0.0, -1.0, 0.0, -1.0, 0.0, -1.0, 0.0, -1.0, 0.0, -1.0, 0.0, -1.0, 0.0, -1.0, 0.0, -1.0, 0.0, -1.0, 0.0, -1.0, 0.0, -1.0, 0.0, -1.0, 0.0, -1.0, 0.0, -1.0, 0.0, -1.0, 0.0, -1.0, 0.0, -1.0, 0.0, -1.0, 0.0, -1.0, 0.0, -1.0, 0.0, -1.0, 0.0, -1.0, 0.0, -1.0, 0.0, -1.0, 0.0, -1.0, 0.0, -1.0, 0.0, -1.0, 0.0, -1.0, 0.0, -1.0, 0.0, -1.0, 0.0, -1.0, 0.0, -1.0, 0.0, -1.0, 0.0, -1.0, 0.0, -1.0, 0.0, -1.0, 0.0, -1.0, 0.0, -1.0, 0.0, -1.0, 0.0, -1.0, 0.0, -1.0, 0.0, -1.0, 0.0, -1.0, 0.0, -1.0, 0.0, -1.0, 0.0, -1.0, 0.0, -1.0, 0.0, -1.0, 0.0, -1.0, 0.0, -1.0, 0.0, -1.0, 0.0, -1.0, 0.0, -1.0, 0.0, -1.0, 0.0, -1.0, 0.0, -1.0, 0.0, -1.0, 0.0, -1.0, 0.0, -1.0, 0.0, -1.0, 0.0, -1.0, 0.0, -1.0, 0.0, -1.0, 0.0, -1.0, 0.0, -1.0, 0.0, -1.0, 0.0, -1.0, 0.0, -1.0, 0.0, -1.0, 0.0, -1.0, 0.0, -1.0, 0.0, -1.0, 0.0, -1.0, 0.0, -1.0, 0.0, -1.0, 0.0, -1.0, 0.0, -1.0, 0.0, -1.0, 0.0, -1.0, 0.0, -1.0, 0.0, -1.0, 0.0, -1.0, 0.0, -1.0, 0.0, -1.0, 0.0, -1.0, 0.0, -1.0, 0.0, -1.0, 0.0, -1.0, 0.0, -1.0, 0.0, -1.0, 0.0, -1.0, 0.0, -1.0, 0.0, -1.0, 0.0, -1.0, 0.0, -1.0, 0.0, -1.0, 0.0, -1.0, 0.0, -1.0, 0.0, -1.0, 0.0, -1.0, 0.0, -1.0, 0.0, -1.0, 0.0, -1.0, 0.0, -1.0, 0.0, -1.0, 0.0, -1.0, 0.0, -1.0, 0.0, -1.0, 0.0, -1.0, 0.0, -1.0, 0.0, -1.0, 0.0, -1.0, 0.0, -1.0, 0.0, -1.0, 0.0, -1.0, 0.0, -1.0, 0.0, -1.0, 0.0, -1.0, 0.0, -1.0, 0.0, -1.0, 0.0, -1.0, 0.0, -1.0, 0.0, -1.0, 0.0, -1.0, 0.0, -1.0, 0.0, -1.0, 0.0, -1.0, 0.0, -1.0, 0.0, -1.0, 0.0, -1.0, 0.0, -1.0, 0.0, -1.0, 0.0, -1.0, 0.0, -1.0, 0.0, -1.0, 0.0, -1.0, 0.0, -1.0, 0.0, -1.0, 0.0, -1.0, 0.0, -1.0, 0.0, -1.0, 0.0, -1.0, 0.0, -1.0, 0.0, -1.0, 0.0, -1.0, 0.0, -1.0, 0.0, -1.0, 0.0, -1.0, 0.0, -1.0, 0.0, -1.0, 0.0, -1.0, 0.0, -1.0, 0.0, -1.0, 0.0, -1.0, 0.0, -1.0, 0.0, -1.0, 0.0, -1.0, 0.0, -1.0, 0.0, -1.0, 0.0, -1.0, 0.0, -1.0, 0.0, -1.0, 0.0, -1.0, 0.0, -1.0, 0.0, -1.0, 0.0, -1.0, 0.0, -1.0, 0.0, -1.0, 0.0, -1.0, 0.0, -1.0, 0.0, -1.0, 0.0, -1.0, 0.0, -1.0, 0.0, -1.0, 0.0, -1.0, 0.0, -1.0, 0.0, -1.0, 0.0, -1.0, 0.0, -1.0, 0.0, -1.0, 0.0, -1.0, 0.0, -1.0, 0.0, -1.0, 0.0, -1.0, 0.0, -1.0, 0.0, -1.0, 0.0, -1.0, 0.0, -1.0, 0.0, -1.0, 0.0, -1.0, 0.0, -1.0, 0.0, -1.0, 0.0, -1.0, 0.0, -1.0, 0.0, -1.0, 0.0, -1.0, 0.0, -1.0, 0.0, -1.0, 0.0, -1.0, 0.0, -1.0, 0.0, -1.0, 0.0, -1.0, 0.0, -1.0, 0.0, -1.0, 0.0, -1.0, 0.0, -1.0, 0.0, -1.0, 0.0, -1.0, 0.0, -1.0, 0.0, -1.0, 0.0, -1.0, 0.0, -1.0, 0.0, -1.0, 0.0, -1.0, 0.0, -1.0, 0.0, -1.0, 0.0, -1.0, 0.0, -1.0, 0.0, -1.0, 0.0, -1.0, 0.0, -1.0, 0.0, -1.0, 0.0, -1.0, 0.0, -1.0, 0.0, -1.0, 0.0, -1.0, 0.0, -1.0, 0.0, -1.0, 0.0, -1.0, 0.0, -1.0, 0.0, -1.0, 0.0, -1.0, 0.0, -1.0, 0.0, -1.0, 0.0, -1.0, 0.0, -1.0, 0.0, -1.0, 0.0, -1.0, 0.0, -1.0, 0.0, -1.0, 0.0, -1.0, 0.0, -1.0, 0.0, -1.0, 0.0, -1.0, 0.0, -1.0, 0.0, -1.0, 0.0, -1.0, 0.0, -1.0, 0.0, -1.0, 0.0, -1.0, 0.0, -1.0, 0.0, -1.0, 0.0, -1.0, 0.0, -1.0, 0.0, -1.0, 0.0, -1.0, 0.0, -1.0, 0.0, -1.0, 0.0, -1.0, 0.0, -1.0, 0.0, -1.0, 0.0, -1.0, 0.0, -1.0, 0.0, -1.0, 0.0, -1.0, 0.0, -1.0, 0.0, -1.0, 0.0, -1.0, 0.0, -1.0, 0.0, -1.0, 0.0, -1.0, 0.0, -1.0, 0.0, -1.0, 0.0, -1.0, 0.0, -1.0, 0.0, -1.0, 0.0, -1.0, 0.0, -1.0, 0.0, -1.0, 0.0, -1.0, 0.0, -1.0, 0.0, -1.0, 0.0, -1.0, 0.0, -1.0, 0.0, -1.0, 0.0, -1.0, 0.0, -1.0, 0.0, -1.0, 0.0, -1.0, 0.0, -1.0, 0.0, -1.0, 0.0, -1.0, 0.0, -1.0, 0.0, -1.0, 0.0, -1.0, 0.0, -1.0, 0.0, -1.0, 0.0, -1.0, 0.0, -1.0, 0.0, -1.0, 0.0, -1.0, 0.0, -1.0, 0.0, -1.0, 0.0, -1.0, 0.0, -1.0, 0.0, -1.0, 0.0, -1.0, 0.0, -1.0, 0.0, -1.0, 0.0, -1.0, 0.0, -1.0, 0.0, -1.0, 0.0, -1.0, 0.0, -1.0, 0.0, -1.0, 0.0, -1.0, 0.0, -1.0, 0.0, -1.0, 0.0, -1.0, 0.0, -1.0, 0.0, -1.0, 0.0, -1.0, 0.0, -1.0, 0.0, -1.0, 0.0, -1.0, 0.0, -1.0, 0.0, -1.0, 0.0, -1.0, 0.0, -1.0, 0.0, -1.0, 0.0, -1.0, 0.0, -1.0, 0.0, -1.0, 0.0, -1.0, 0.0, -1.0, 0.0, -1.0, 0.0, -1.0, 0.0, -1.0, 0.0, -1.0, 0.0, -1.0, 0.0, -1.0, 0.0, -1.0, 0.0, -1.0, 0.0, -1.0, 0.0, -1.0, 0.0, -1.0, 0.0, -1.0, 0.0, -1.0, 0.0, -1.0, 0.0, -1.0, 0.0, -1.0, 0.0, -1.0, 0.0, -1.0, 0.0, -1.0, 0.0, -1.0, 0.0, -1.0, 0.0, -1.0, 0.0, -1.0, 0.0, -1.0, 0.0, -1.0, 0.0, -1.0, 0.0, -1.0, 0.0, -1.0, 0.0, -1.0, 0.0, -1.0, 0.0, -1.0, 0.0, -1.0, 0.0, -1.0, 0.0, -1.0, 0.0, -1.0, 0.0, -1.0, 0.0, -1.0, 0.0, -1.0, 0.0, -1.0, 0.0, -1.0, 0.0, -1.0, 0.0, -1.0, 0.0, -1.0, 0.0, -1.0, 0.0, -1.0, 0.0, -1.0, 0.0, -1.0, 0.0, -1.0, 0.0, -1.0, 0.0, -1.0, 0.0, -1.0, 0.0, -1.0, 0.0, -1.0, 0.0, -1.0, 0.0, -1.0, 0.0, -1.0, 0.0, -1.0, 0.0, -1.0, 0.0, -1.0, 0.0, -1.0, 0.0, -1.0, 0.0, -1.0, 0.0, -1.0, 0.0, -1.0, 0.0, -1.0, 0.0, -1.0, 0.0, -1.0, 0.0, -1.0, 0.0, -1.0, 0.0, -1.0, 0.0, -1.0, 0.0, -1.0, 0.0, -1.0, 0.0, -1.0, 0.0, -1.0, 0.0, -1.0, 0.0, -1.0, 0.0, -1.0, 0.0, -1.0, 0.0, -1.0, 0.0, -1.0, 0.0, -1.0, 0.0, -1.0, 0.0, -1.0, 0.0, -1.0, 0.0, -1.0, 0.0, -1.0, 0.0, -1.0, 0.0, -1.0, 0.0, -1.0, 0.0, -1.0, 0.0, -1.0, 0.0, -1.0, 0.0, -1.0, 0.0, -1.0, 0.0, -1.0, 0.0, -1.0, 0.0, -1.0, 0.0, -1.0, 0.0, -1.0, 0.0, -1.0, 0.0, -1.0, 0.0, -1.0, 0.0, -1.0, 0.0, -1.0, 0.0, -1.0, 0.0, -1.0, 0.0, -1.0, 0.0, -1.0, 0.0, -1.0, 0.0, -1.0, 0.0, -1.0, 0.0, -1.0, 0.0, -1.0, 0.0, -1.0, 0.0, -1.0, 0.0, -1.0, 0.0, -1.0, 0.0, -1.0, 0.0, -1.0, 0.0, -1.0, 0.0, -1.0, 0.0, -1.0, 0.0, -1.0, 0.0, -1.0, 0.0, -1.0, 0.0, -1.0, 0.0, -1.0, 0.0, -1.0, 0.0, -1.0, 0.0, -1.0, 0.0, -1.0, 0.0, -1.0, 0.0, -1.0, 0.0, -1.0, 0.0, -1.0, 0.0, -1.0, 0.0, -1.0, 0.0, -1.0, 0.0, -1.0, 0.0, -1.0, 0.0, -1.0, 0.0, -1.0, 0.0, -1.0, 0.0, -1.0, 0.0, -1.0, 0.0, -1.0, 0.0, -1.0, 0.0, -1.0, 0.0, -1.0, 0.0, -1.0, 0.0, -1.0, 0.0, -1.0, 0.0, -1.0, 0.0, -1.0, 0.0, -1.0, 0.0, -1.0, 0.0, -1.0, 0.0, -1.0, 0.0, -1.0, 0.0, -1.0, 0.0, -1.0, 0.0, -1.0, 0.0, -1.0, 0.0, -1.0, 0.0, -1.0, 0.0, -1.0, 0.0, -1.0, 0.0, -1.0, 0.0, -1.0, 0.0, -1.0, 0.0, -1.0, 0.0, -1.0, 0.0, -1.0, 0.0, -1.0, 0.0, -1.0, 0.0, -1.0, 0.0, -1.0, 0.0, -1.0, 0.0, -1.0, 0.0, -1.0, 0.0, -1.0, 0.0, -1.0, 0.0, -1.0, 0.0, -1.0, 0.0, -1.0, 0.0, -1.0, 0.0, -1.0, 0.0, -1.0, 0.0, -1.0, 0.0, -1.0, 0.0, -1.0, 0.0, -1.0, 0.0, -1.0, 0.0, -1.0, 0.0, -1.0, 0.0, -1.0, 0.0, -1.0, 0.0, -1.0, 0.0, -1.0, 0.0, -1.0, 0.0, -1.0, 0.0, -1.0, 0.0, -1.0, 0.0, -1.0, 0.0, -1.0, 0.0, -1.0, 0.0, -1.0, 0.0, -1.0, 0.0, -1.0, 0.0, -1.0, 0.0, -1.0, 0.0, -1.0, 0.0, -1.0, 0.0, -1.0, 0.0, -1.0, 0.0, -1.0, 0.0, -1.0, 0.0, -1.0, 0.0, -1.0, 0.0, -1.0, 0.0, -1.0, 0.0, -1.0, 0.0, -1.0, 0.0, -1.0, 0.0, -1.0, 0.0, -1.0, 0.0, -1.0, 0.0, -1.0, 0.0, -1.0, 0.0, -1.0, 0.0, -1.0, 0.0, -1.0, 0.0, -1.0, 0.0, -1.0, 0.0, -1.0, 0.0, -1.0, 0.0, -1.0, 0.0, -1.0, 0.0, -1.0, 0.0, -1.0, 0.0, -1.0, 0.0, -1.0, 0.0, -1.0, 0.0, -1.0, 0.0, -1.0, 0.0, -1.0, 0.0, -1.0, 0.0, -1.0, 0.0, -1.0, 0.0, -1.0, 0.0, -1.0, 0.0, -1.0, 0.0, -1.0, 0.0, -1.0, 0.0, -1.0, 0.0, -1.0, 0.0, -1.0, 0.0, -1.0, 0.0, -1.0, 0.0, -1.0, 0.0, -1.0, 0.0, -1.0, 0.0, -1.0, 0.0, -1.0, 0.0, -1.0, 0.0, -1.0, 0.0, -1.0, 0.0, -1.0, 0.0, -1.0, 0.0, -1.0, 0.0, -1.0, 0.0, -1.0, 0.0, -1.0, 0.0, -1.0, 0.0, -1.0, 0.0, -1.0, 0.0, -1.0, 0.0, -1.0, 0.0, -1.0, 0.0, -1.0, 0.0, -1.0, 0.0, -1.0, 0.0, -1.0, 0.0, -1.0, 0.0, -1.0, 0.0, -1.0, 0.0, -1.0, 0.0, -1.0, 0.0, -1.0, 0.0, -1.0, 0.0, -1.0, 0.0, -1.0, 0.0, -1.0, 0.0, -1.0, 0.0, -1.0, 0.0, -1.0, 0.0, -1.0, 0.0, -1.0, 0.0, -1.0, 0.0, -1.0, 0.0, -1.0, 0.0, -1.0, 0.0, -1.0, 0.0, -1.0, 0.0, -1.0, 0.0, -1.0, 0.0, -1.0, 0.0, -1.0, 0.0, -1.0, 0.0, -1.0, 0.0, -1.0, 0.0, -1.0, 0.0, -1.0, 0.0, -1.0, 0.0, -1.0, 0.0, -1.0, 0.0, -1.0, 0.0, -1.0, 0.0, -1.0, 0.0, -1.0, 0.0, -1.0, 0.0, -1.0, 0.0, -1.0, 0.0, -1.0, 0.0, -1.0, 0.0, -1.0, 0.0, -1.0, 0.0, -1.0, 0.0, -1.0, 0.0, -1.0, 0.0, -1.0, 0.0, -1.0, 0.0, -1.0, 0.0, -1.0, 0.0, -1.0, 0.0, -1.0, 0.0, -1.0, 0.0, -1.0, 0.0, -1.0, 0.0, -1.0, 0.0, -1.0, 0.0, -1.0, 0.0, -1.0, 0.0, -1.0, 0.0, -1.0, 0.0, -1.0, 0.0, -1.0, 0.0, -1.0, 0.0, -1.0, 0.0, -1.0, 0.0, -1.0, 0.0, -1.0, 0.0, -1.0, 0.0, -1.0, 0.0, -1.0, 0.0, -1.0, 0.0, -1.0, 0.0, -1.0, 0.0, -1.0, 0.0, -1.0, 0.0, -1.0, 0.0, -1.0, 0.0, -1.0, 0.0, -1.0, 0.0, -1.0, 0.0, -1.0, 0.0, -1.0, 0.0, -1.0, 0.0, -1.0, 0.0, -1.0, 0.0, -1.0, 0.0, -1.0, 0.0, -1.0, 0.0, -1.0, 0.0, -1.0, 0.0, -1.0, 0.0, -1.0, 0.0, -1.0, 0.0, -1.0, 0.0, -1.0, 0.0, -1.0, 0.0, -1.0, 0.0, -1.0, 0.0, -1.0, 0.0, -1.0, 0.0, -1.0, 0.0, -1.0, 0.0, -1.0, 0.0, -1.0, 0.0, -1.0, 0.0, -1.0, 0.0, -1.0, 0.0, -1.0, 0.0, -1.0, 0.0, -1.0, 0.0, -1.0, 0.0, -1.0, 0.0, -1.0, 0.0, -1.0, 0.0, -1.0, 0.0, -1.0, 0.0, -1.0, 0.0, -1.0, 0.0, -1.0, 0.0, -1.0, 0.0, -1.0, 0.0, -1.0, 0.0, -1.0, 0.0, -1.0, 0.0, -1.0, 0.0, -1.0, 0.0, -1.0, 0.0, -1.0, 0.0, -1.0, 0.0, -1.0, 0.0, -1.0, 0.0, -1.0, 0.0, -1.0, 0.0, -1.0, 0.0, -1.0, 0.0, -1.0, 0.0, -1.0, 0.0, -1.0, 0.0, -1.0, 0.0, -1.0, 0.0, -1.0, 0.0, -1.0, 0.0, -1.0, 0.0, -1.0, 0.0, -1.0, 0.0, -1.0, 0.0, -1.0, 0.0, -1.0, 0.0, -1.0, 0.0, -1.0, 0.0, -1.0, 0.0, -1.0, 0.0, -1.0, 0.0, -1.0, 0.0, -1.0, 0.0, -1.0, 0.0, -1.0, 0.0, -1.0, 0.0, -1.0, 0.0, -1.0, 0.0, -1.0, 0.0, -1.0, 0.0, -1.0, 0.0, -1.0, 0.0, -1.0, 0.0, -1.0, 0.0, -1.0, 0.0, -1.0, 0.0, -1.0, 0.0, -1.0, 0.0, -1.0, 0.0, -1.0, 0.0, -1.0, 0.0, -1.0, 0.0, -1.0, 0.0, -1.0, 0.0, -1.0, 0.0, -1.0, 0.0, -1.0, 0.0, -1.0, 0.0, -1.0, 0.0, -1.0, 0.0, -1.0, 0.0, -1.0, 0.0, -1.0, 0.0, -1.0, 0.0, -1.0, 0.0, -1.0, 0.0, -1.0, 0.0, -1.0, 0.0, -1.0, 0.0, -1.0, 0.0, -1.0, 0.0, -1.0, 0.0, -1.0, 0.0, -1.0, 0.0, -1.0, 0.0, -1.0, 0.0, -1.0, 0.0, -1.0, 0.0, -1.0, 0.0, -1.0, 0.0, -1.0, 0.0, -1.0, 0.0, -1.0, 0.0, -1.0, 0.0, -1.0, 0.0, -1.0, 0.0, -1.0, 0.0, -1.0, 0.0, -1.0, 0.0, -1.0, 0.0, -1.0, 0.0, -1.0, 0.0, -1.0, 0.0, -1.0, 0.0, -1.0, 0.0, -1.0, 0.0, -1.0, 0.0, -1.0, 0.0, -1.0, 0.0, -1.0, 0.0, -1.0, 0.0, -1.0, 0.0, -1.0, 0.0, -1.0, 0.0, -1.0, 0.0, -1.0, 0.0, -1.0, 0.0, -1.0, 0.0, -1.0, 0.0, -1.0, 0.0, -1.0, 0.0, -1.0, 0.0, -1.0, 0.0, -1.0, 0.0, -1.0, 0.0, -1.0, 0.0, -1.0, 0.0, -1.0, 0.0, -1.0, 0.0, -1.0, 0.0, -1.0, 0.0, -1.0, 0.0, -1.0, 0.0, -1.0, 0.0, -1.0, 0.0, -1.0, 0.0, -1.0, 0.0, -1.0, 0.0, -1.0, 0.0, -1.0, 0.0, -1.0, 0.0, -1.0, 0.0, -1.0, 0.0, -1.0, 0.0, -1.0, 0.0, -1.0, 0.0, -1.0, 0.0, -1.0, 0.0, -1.0, 0.0, -1.0, 0.0, -1.0, 0.0, -1.0, 0.0, -1.0, 0.0, -1.0, 0.0, -1.0, 0.0, -1.0, 0.0, -1.0, 0.0, -1.0, 0.0, -1.0, 0.0, -1.0, 0.0, -1.0, 0.0, -1.0, 0.0, -1.0, 0.0, -1.0, 0.0, -1.0, 0.0, -1.0, 0.0, -1.0, 0.0, -1.0, 0.0, -1.0, 0.0, -1.0, 0.0, -1.0, 0.0, -1.0, 0.0, -1.0, 0.0, -1.0, 0.0, -1.0, 0.0, -1.0, 0.0, -1.0, 0.0, -1.0, 0.0, -1.0, 0.0, -1.0, 0.0, -1.0, 0.0, -1.0, 0.0, -1.0, 0.0, -1.0, 0.0, -1.0, 0.0, -1.0, 0.0, -1.0, 0.0, -1.0, 0.0, -1.0, 0.0, -1.0, 0.0, -1.0, 0.0, -1.0, 0.0, -1.0, 0.0, -1.0, 0.0, -1.0, 0.0, -1.0, 0.0, -1.0, 0.0, -1.0, 0.0, -1.0, 0.0, -1.0, 0.0, -1.0, 0.0, -1.0, 0.0, -1.0, 0.0, -1.0, 0.0, -1.0, 0.0, -1.0, 0.0, -1.0, 0.0, -1.0, 0.0, -1.0, 0.0, -1.0, 0.0, -1.0, 0.0, -1.0, 0.0, -1.0, 0.0, -1.0, 0.0, -1.0, 0.0, -1.0, 0.0, -1.0, 0.0, -1.0, 0.0, -1.0, 0.0, -1.0, 0.0, -1.0, 0.0, -1.0, 0.0, -1.0, 0.0, -1.0, 0.0, -1.0, 0.0, -1.0, 0.0, -1.0, 0.0, -1.0, 0.0, -1.0, 0.0, -1.0, 0.0, -1.0, 0.0, -1.0, 0.0, -1.0, 0.0, -1.0, 0.0, -1.0, 0.0, -1.0, 0.0, -1.0, 0.0, -1.0, 0.0, -1.0, 0.0, -1.0, 0.0, -1.0, 0.0, -1.0, 0.0, -1.0, 0.0, -1.0, 0.0, -1.0, 0.0, -1.0, 0.0, -1.0, 0.0, -1.0, 0.0, -1.0, 0.0, -1.0, 0.0, -1.0, 0.0, -1.0, 0.0, -1.0, 0.0, -1.0, 0.0, -1.0, 0.0, -1.0, 0.0, -1.0, 0.0, -1.0, 0.0, -1.0, 0.0, -1.0, 0.0, -1.0, 0.0, -1.0, 0.0, -1.0, 0.0, -1.0, 0.0, -1.0, 0.0, -1.0, 0.0, -1.0, 0.0, -1.0, 0.0, -1.0, 0.0, -1.0, 0.0, -1.0, 0.0, -1.0, 0.0, -1.0, 0.0, -1.0, 0.0, -1.0, 0.0, -1.0, 0.0, -1.0, 0.0, -1.0, 0.0, -1.0, 0.0, -1.0, 0.0, -1.0, 0.0, -1.0, 0.0, -1.0, 0.0, -1.0, 0.0, -1.0, 0.0, -1.0, 0.0, -1.0, 0.0, -1.0, 0.0, -1.0, 0.0, -1.0, 0.0, -1.0, 0.0, -1.0, 0.0, -1.0, 0.0, -1.0, 0.0, -1.0, 0.0, -1.0, 0.0, -1.0, 0.0, -1.0, 0.0, -1.0, 0.0, -1.0, 0.0, -1.0, 0.0, -1.0, 0.0, -1.0, 0.0, -1.0, 0.0, -1.0, 0.0, -1.0, 0.0, -1.0, 0.0, -1.0, 0.0, -1.0, 0.0, -1.0, 0.0, -1.0, 0.0, -1.0, 0.0, -1.0, 0.0, -1.0, 0.0, -1.0, 0.0, -1.0, 0.0, -1.0, 0.0, -1.0, 0.0, -1.0, 0.0, -1.0, 0.0, -1.0, 0.0, -1.0, 0.0, -1.0, 0.0, -1.0, 0.0, -1.0, 0.0, -1.0, 0.0, -1.0, 0.0, -1.0, 0.0, -1.0, 0.0, -1.0, 0.0, -1.0, 0.0, -1.0, 0.0, -1.0, 0.0, -1.0, 0.0, -1.0, 0.0, -1.0, 0.0, -1.0, 0.0, -1.0, 0.0, -1.0, 0.0, -1.0, 0.0, -1.0, 0.0, -1.0, 0.0, -1.0, 0.0, -1.0, 0.0, -1.0, 0.0, -1.0, 0.0, -1.0, 0.0, -1.0, 0.0, -1.0, 0.0, -1.0, 0.0, -1.0, 0.0, -1.0, 0.0, -1.0, 0.0, -1.0, 0.0, -1.0, 0.0, -1.0, 0.0, -1.0, 0.0, -1.0, 0.0, -1.0, 0.0, -1.0, 0.0, -1.0, 0.0, -1.0, 0.0, -1.0, 0.0, -1.0, 0.0, -1.0, 0.0, -1.0, 0.0, -1.0, 0.0, -1.0, 0.0, -1.0, 0.0, -1.0, 0.0, -1.0, 0.0, -1.0, 0.0, -1.0, 0.0, -1.0, 0.0, -1.0, 0.0, -1.0, 0.0, -1.0, 0.0, -1.0, 0.0, -1.0, 0.0, -1.0, 0.0, -1.0, 0.0, -1.0, 0.0, -1.0, 0.0, -1.0, 0.0, -1.0, 0.0, -1.0, 0.0, -1.0, 0.0, -1.0, 0.0, -1.0, 0.0, -1.0, 0.0, -1.0, 0.0, -1.0, 0.0, -1.0, 0.0, -1.0, 0.0, -1.0, 0.0, -1.0, 0.0, -1.0, 0.0, -1.0, 0.0, -1.0, 0.0, -1.0, 0.0, -1.0, 0.0, -1.0, 0.0, -1.0, 0.0, -1.0, 0.0, -1.0, 0.0, -1.0, 0.0, -1.0, 0.0, -1.0, 0.0, -1.0, 0.0, -1.0, 0.0, -1.0, 0.0, -1.0, 0.0, -1.0, 0.0, -1.0, 0.0, -1.0, 0.0, -1.0, 0.0, -1.0, 0.0, -1.0, 0.0, -1.0, 0.0, -1.0, 0.0, -1.0, 0.0, -1.0, 0.0, -1.0, 0.0, -1.0, 0.0, -1.0, 0.0, -1.0, 0.0, -1.0, 0.0, -1.0, 0.0, -1.0, 0.0, -1.0, 0.0, -1.0, 0.0, -1.0, 0.0, -1.0, 0.0, -1.0, 0.0, -1.0, 0.0, -1.0, 0.0, -1.0, 0.0, -1.0, 0.0, -1.0, 0.0, -1.0, 0.0, -1.0, 0.0, -1.0, 0.0, -1.0, 0.0, -1.0, 0.0, -1.0, 0.0, -1.0, 0.0, -1.0, 0.0, -1.0, 0.0, -1.0, 0.0, -1.0, 0.0, -1.0, 0.0, -1.0, 0.0, -1.0, 0.0, -1.0, 0.0, -1.0, 0.0, -1.0, 0.0, -1.0, 0.0, -1.0, 0.0, -1.0, 0.0, -1.0, 0.0, -1.0, 0.0, -1.0, 0.0, -1.0, 0.0, -1.0, 0.0, -1.0, 0.0, -1.0, 0.0, -1.0, 0.0, -1.0, 0.0, -1.0, 0.0, -1.0, 0.0, -1.0, 0.0, -1.0, 0.0, -1.0, 0.0, -1.0, 0.0, -1.0, 0.0, -1.0, 0.0, -1.0, 0.0, -1.0, 0.0, -1.0, 0.0, -1.0, 0.0, -1.0, 0.0, -1.0, 0.0, -1.0, 0.0, -1.0, 0.0, -1.0, 0.0, -1.0, 0.0, -1.0, 0.0, -1.0, 0.0, -1.0, 0.0, -1.0, 0.0, -1.0, 0.0, -1.0, 0.0, -1.0, 0.0, -1.0, 0.0, -1.0, 0.0, -1.0, 0.0, -1.0, 0.0, -1.0, 0.0, -1.0, 0.0, -1.0, 0.0, -1.0, 0.0, -1.0, 0.0, -1.0, 0.0, -1.0, 0.0, -1.0, 0.0, -1.0, 0.0, -1.0, 0.0, -1.0, 0.0, -1.0, 0.0, -1.0, 0.0, -1.0, 0.0, -1.0, 0.0, -1.0, 0.0, -1.0, 0.0, -1.0, 0.0, -1.0, 0.0, -1.0, 0.0, -1.0, 0.0, -1.0, 0.0, -1.0, 0.0, -1.0, 0.0, -1.0, 0.0, -1.0, 0.0, -1.0, 0.0, -1.0, 0.0, -1.0, 0.0, -1.0, 0.0, -1.0, 0.0, -1.0, 0.0, -1.0, 0.0, -1.0, 0.0, -1.0, 0.0, -1.0, 0.0, -1.0, 0.0, -1.0, 0.0, -1.0, 0.0, -1.0, 0.0, -1.0, 0.0, -1.0, 0.0, -1.0, 0.0, -1.0, 0.0, -1.0, 0.0, -1.0, 0.0, -1.0, 0.0, -1.0, 0.0, -1.0, 0.0, -1.0, 0.0, -1.0, 0.0, -1.0, 0.0, -1.0, 0.0, -1.0, 0.0, -1.0, 0.0, -1.0, 0.0, -1.0, 0.0, -1.0, 0.0, -1.0, 0.0, -1.0, 0.0, -1.0, 0.0, -1.0, 0.0, -1.0, 0.0, -1.0, 0.0, -1.0, 0.0, -1.0, 0.0, -1.0, 0.0, -1.0, 0.0, -1.0, 0.0, -1.0, 0.0, -1.0, 0.0, -1.0, 0.0, -1.0, 0.0, -1.0, 0.0, -1.0, 0.0, -1.0, 0.0, -1.0, 0.0, -1.0, 0.0, -1.0, 0.0, -1.0, 0.0, -1.0, 0.0, -1.0, 0.0, -1.0, 0.0, -1.0, 0.0, -1.0, 0.0, -1.0, 0.0, -1.0, 0.0, -1.0, 0.0, -1.0, 0.0, -1.0, 0.0, -1.0, 0.0, -1.0, 0.0, -1.0, 0.0, -1.0, 0.0, -1.0, 0.0, -1.0, 0.0, -1.0, 0.0, -1.0, 0.0, -1.0, 0.0, -1.0, 0.0, -1.0, 0.0, -1.0, 0.0, -1.0, 0.0, -1.0, 0.0, -1.0, 0.0, -1.0, 0.0, -1.0, 0.0, -1.0, 0.0, -1.0, 0.0, -1.0, 0.0, -1.0, 0.0, -1.0, 0.0, -1.0, 0.0, -1.0, 0.0, -1.0, 0.0, -1.0, 0.0, -1.0, 0.0, -1.0, 0.0, -1.0, 0.0, -1.0, 0.0, -1.0, 0.0, -1.0, 0.0, -1.0, 0.0, -1.0, 0.0, -1.0, 0.0, -1.0, 0.0, -1.0, 0.0, -1.0, 0.0, -1.0, 0.0, -1.0, 0.0, -1.0, 0.0, -1.0, 0.0, -1.0, 0.0, -1.0, 0.0, -1.0, 0.0, -1.0, 0.0, -1.0, 0.0, -1.0, 0.0, -1.0, 0.0, -1.0, 0.0, -1.0, 0.0, -1.0, 0.0, -1.0, 0.0, -1.0, 0.0, -1.0, 0.0, -1.0, 0.0, -1.0, 0.0, -1.0, 0.0, -1.0, 0.0, -1.0, 0.0, -1.0, 0.0, -1.0, 0.0, -1.0, 0.0, -1.0, 0.0, -1.0, 0.0, -1.0, 0.0, -1.0, 0.0, -1.0, 0.0, -1.0, 0.0, -1.0, 0.0, -1.0, 0.0, -1.0, 0.0, -1.0, 0.0, -1.0, 0.0, -1.0, 0.0, -1.0, 0.0, -1.0, 0.0, -1.0, 0.0, -1.0, 0.0, -1.0, 0.0, -1.0, 0.0, -1.0, 0.0, -1.0, 0.0, -1.0, 0.0, -1.0, 0.0, -1.0, 0.0, -1.0, 0.0, -1.0, 0.0, -1.0, 0.0, -1.0, 0.0, -1.0, 0.0, -1.0, 0.0, -1.0, 0.0, -1.0, 0.0, -1.0, 0.0, -1.0, 0.0, -1.0, 0.0, -1.0, 0.0, -1.0, 0.0, -1.0, 0.0, -1.0, 0.0, -1.0, 0.0, -1.0, 0.0, -1.0, 0.0, -1.0, 0.0, -1.0, 0.0, -1.0, 0.0, -1.0, 0.0, -1.0, 0.0, -1.0, 0.0, -1.0, 0.0, -1.0, 0.0, -1.0, 0.0, -1.0])
me_cube_001.materials.append(mat_material)
me_cube_001.use_remesh_preserve_volume = False
me_cube_001.use_remesh_preserve_attributes = False
me_cube_001.use_mirror_vertex_groups = False
me_cube_001.update()

# ---- objects
ob_lamp = bpy.data.objects.new('Lamp', light_lamp)
ob_camera = bpy.data.objects.new('Camera', cam_camera)
ob_cup = bpy.data.objects.new('Cup', me_cube_001)

# ---- transforms, parenting, visibility, modifiers, constraints
ob_lamp.location = (4.076, 1.005, 5.904)
ob_lamp.rotation_euler = (0.6503, 0.05522, 1.866)
ob_lamp.lock_rotations_4d = False
ob_lamp.empty_display_type = 'ARROWS'
ob_lamp.color = (0.0, 0.0, 0.0, 0.0)
ob_lamp.lineart.crease_threshold = 0.0
ob_camera.location = (7.481, -6.508, 5.344)
ob_camera.rotation_euler = (1.109, 0.0, 0.8149)
ob_camera.lock_rotations_4d = False
ob_camera.empty_display_type = 'ARROWS'
ob_camera.color = (0.0, 0.0, 0.0, 0.0)
ob_camera.display_type = 'WIRE'
ob_camera.lineart.crease_threshold = 0.0
ob_cup.location = (0.0, 0.0, 0.0)
ob_cup.lock_rotations_4d = False
ob_cup.empty_display_type = 'ARROWS'
ob_cup.lineart.crease_threshold = 0.0

# ---- collection membership
col_collection_1.objects.link(ob_lamp)
col_collection_1.objects.link(ob_camera)
col_collection_1.objects.link(ob_cup)

# ---- scene / render settings (as saved in the file)
scene.camera = ob_camera
scene.frame_start = 1; scene.frame_end = 250; scene.frame_set(1)
scene.render.engine = 'BLENDER_EEVEE_NEXT'
scene.render.resolution_percentage = 50
scene.render.dither_intensity = 0.0
scene.cycles.use_denoising = False
scene.cycles.samples = 128
scene.cycles.sampling_pattern = 'TABULATED_SOBOL'
scene.cycles.use_adaptive_sampling = False
scene.cycles.use_light_tree = False
scene.cycles.blur_glossy = 0.0
scene.cycles.sample_clamp_indirect = 0.0
scene.view_settings.view_transform = 'Standard'
bpy.context.view_layer.update()
